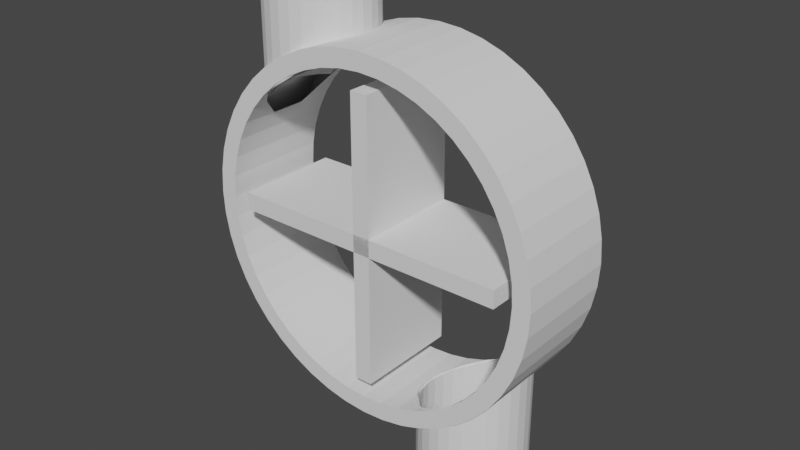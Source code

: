 # Source: mill.blend  (saved by Blender 2.83.18; exported with 4.5.12 LTS)
import bpy
from mathutils import Matrix  # noqa: F401  (used for matrix-valued properties, if any)

bpy.ops.wm.read_factory_settings(use_empty=True)
scene = bpy.context.scene
scene.name = 'Scene'

# ---- collections
col_collection = bpy.data.collections.new('Collection'); scene.collection.children.link(col_collection)

# ---- world
world_world = bpy.data.worlds.new('World'); scene.world = world_world
world_world.use_nodes = True; world_world.node_tree.nodes.clear()
_N = world_world.node_tree.nodes; _L = world_world.node_tree.links
n0 = _N.new('ShaderNodeOutputWorld'); n0.name = 'World Output'; n0.location = (300, 300)
n1 = _N.new('ShaderNodeBackground'); n1.name = 'Background'; n1.location = (10, 300)
n1.inputs[0].default_value = (0.05088, 0.05088, 0.05088, 1.0)
_L.new(n1.outputs[0], n0.inputs[0])
n0.is_active_output = True
world_world.color = (0.05088, 0.05088, 0.05088)
world_world.use_sun_shadow = False
world_world.sun_shadow_jitter_overblur = 0.0

# ---- meshes
me_005 = bpy.data.meshes.new('실린더.005')
me_005.from_pydata([(0.0, 1.0, -1.0), (0.0, 1.0, 1.0), (0.1305, 0.9914, -1.0), (0.1305, 0.9914, 1.0), (0.2588, 0.9659, -1.0), (0.2588, 0.9659, 1.0), (0.3827, 0.9239, -1.0), (0.3827, 0.9239, 1.0), (0.5, 0.866, -1.0), (0.5, 0.866, 1.0), (0.6088, 0.7934, -1.0), (0.6088, 0.7934, 1.0), (0.7071, 0.7071, -1.0), (0.7071, 0.7071, 1.0), (0.7934, 0.6088, -1.0), (0.7934, 0.6088, 1.0), (0.866, 0.5, -1.0), (0.866, 0.5, 1.0), (0.9239, 0.3827, -1.0), (0.9239, 0.3827, 1.0), (0.9659, 0.2588, -1.0), (0.9659, 0.2588, 1.0), (0.9914, 0.1305, -1.0), (0.9914, 0.1305, 1.0), (1.0, 1.947e-07, -1.0), (1.0, 1.947e-07, 1.0), (0.9914, -0.1305, -1.0), (0.9914, -0.1305, 1.0), (0.9659, -0.2588, -1.0), (0.9659, -0.2588, 1.0), (0.9239, -0.3827, -1.0), (0.9239, -0.3827, 1.0), (0.866, -0.5, -1.0), (0.866, -0.5, 1.0), (0.7934, -0.6088, -1.0), (0.7934, -0.6088, 1.0), (0.7071, -0.7071, -1.0), (0.7071, -0.7071, 1.0), (0.6088, -0.7934, -1.0), (0.6088, -0.7934, 1.0), (0.5, -0.866, -1.0), (0.5, -0.866, 1.0), (0.3827, -0.9239, -1.0), (0.3827, -0.9239, 1.0), (0.2588, -0.9659, -1.0), (0.2588, -0.9659, 1.0), (0.1305, -0.9914, -1.0), (0.1305, -0.9914, 1.0), (3.894e-07, -1.0, -1.0), (3.894e-07, -1.0, 1.0), (-0.1305, -0.9914, -1.0), (-0.1305, -0.9914, 1.0), (-0.2588, -0.9659, -1.0), (-0.2588, -0.9659, 1.0), (-0.3827, -0.9239, -1.0), (-0.3827, -0.9239, 1.0), (-0.5, -0.866, -1.0), (-0.5, -0.866, 1.0), (-0.6088, -0.7934, -1.0), (-0.6088, -0.7934, 1.0), (-0.7071, -0.7071, -1.0), (-0.7071, -0.7071, 1.0), (-0.7934, -0.6088, -1.0), (-0.7934, -0.6088, 1.0), (-0.866, -0.5, -1.0), (-0.866, -0.5, 1.0), (-0.9239, -0.3827, -1.0), (-0.9239, -0.3827, 1.0), (-0.9659, -0.2588, -1.0), (-0.9659, -0.2588, 1.0), (-0.9914, -0.1305, -1.0), (-0.9914, -0.1305, 1.0), (-1.0, 4.888e-07, -1.0), (-1.0, 4.888e-07, 1.0), (-0.9914, 0.1305, -1.0), (-0.9914, 0.1305, 1.0), (-0.9659, 0.2588, -1.0), (-0.9659, 0.2588, 1.0), (-0.9239, 0.3827, -1.0), (-0.9239, 0.3827, 1.0), (-0.866, 0.5, -1.0), (-0.866, 0.5, 1.0), (-0.7934, 0.6088, -1.0), (-0.7934, 0.6088, 1.0), (-0.7071, 0.7071, -1.0), (-0.7071, 0.7071, 1.0), (-0.6088, 0.7934, -1.0), (-0.6088, 0.7934, 1.0), (-0.5, 0.866, -1.0), (-0.5, 0.866, 1.0), (-0.3827, 0.9239, -1.0), (-0.3827, 0.9239, 1.0), (-0.2588, 0.9659, -1.0), (-0.2588, 0.9659, 1.0), (-0.1305, 0.9914, -1.0), (-0.1305, 0.9914, 1.0), (0.0, 0.9, -1.0), (0.0, 0.9, 1.0), (0.1175, 0.8923, -1.0), (0.1175, 0.8923, 1.0), (0.2329, 0.8693, -1.0), (0.2329, 0.8693, 1.0), (0.3444, 0.8315, -1.0), (0.3444, 0.8315, 1.0), (0.45, 0.7794, -1.0), (0.45, 0.7794, 1.0), (0.5479, 0.714, -1.0), (0.5479, 0.714, 1.0), (0.6364, 0.6364, -1.0), (0.6364, 0.6364, 1.0), (0.714, 0.5479, -1.0), (0.714, 0.5479, 1.0), (0.7794, 0.45, -1.0), (0.7794, 0.45, 1.0), (0.8315, 0.3444, -1.0), (0.8315, 0.3444, 1.0), (0.8693, 0.2329, -1.0), (0.8693, 0.2329, 1.0), (0.8923, 0.1175, -1.0), (0.8923, 0.1175, 1.0), (0.9, 1.947e-07, -1.0), (0.9, 1.947e-07, 1.0), (0.8923, -0.1175, -1.0), (0.8923, -0.1175, 1.0), (0.8693, -0.2329, -1.0), (0.8693, -0.2329, 1.0), (0.8315, -0.3444, -1.0), (0.8315, -0.3444, 1.0), (0.7794, -0.45, -1.0), (0.7794, -0.45, 1.0), (0.714, -0.5479, -1.0), (0.714, -0.5479, 1.0), (0.6364, -0.6364, -1.0), (0.6364, -0.6364, 1.0), (0.5479, -0.714, -1.0), (0.5479, -0.714, 1.0), (0.45, -0.7794, -1.0), (0.45, -0.7794, 1.0), (0.3444, -0.8315, -1.0), (0.3444, -0.8315, 1.0), (0.2329, -0.8693, -1.0), (0.2329, -0.8693, 1.0), (0.1175, -0.8923, -1.0), (0.1175, -0.8923, 1.0), (3.894e-07, -0.9, -1.0), (3.894e-07, -0.9, 1.0), (-0.1175, -0.8923, -1.0), (-0.1175, -0.8923, 1.0), (-0.2329, -0.8693, -1.0), (-0.2329, -0.8693, 1.0), (-0.3444, -0.8315, -1.0), (-0.3444, -0.8315, 1.0), (-0.45, -0.7794, -1.0), (-0.45, -0.7794, 1.0), (-0.5479, -0.714, -1.0), (-0.5479, -0.714, 1.0), (-0.6364, -0.6364, -1.0), (-0.6364, -0.6364, 1.0), (-0.714, -0.5479, -1.0), (-0.714, -0.5479, 1.0), (-0.7794, -0.45, -1.0), (-0.7794, -0.45, 1.0), (-0.8315, -0.3444, -1.0), (-0.8315, -0.3444, 1.0), (-0.8693, -0.2329, -1.0), (-0.8693, -0.2329, 1.0), (-0.8923, -0.1175, -1.0), (-0.8923, -0.1175, 1.0), (-0.9, 4.888e-07, -1.0), (-0.9, 4.888e-07, 1.0), (-0.8923, 0.1175, -1.0), (-0.8923, 0.1175, 1.0), (-0.8693, 0.2329, -1.0), (-0.8693, 0.2329, 1.0), (-0.8315, 0.3444, -1.0), (-0.8315, 0.3444, 1.0), (-0.7794, 0.45, -1.0), (-0.7794, 0.45, 1.0), (-0.714, 0.5479, -1.0), (-0.714, 0.5479, 1.0), (-0.6364, 0.6364, -1.0), (-0.6364, 0.6364, 1.0), (-0.5479, 0.714, -1.0), (-0.5479, 0.714, 1.0), (-0.45, 0.7794, -1.0), (-0.45, 0.7794, 1.0), (-0.3444, 0.8315, -1.0), (-0.3444, 0.8315, 1.0), (-0.2329, 0.8693, -1.0), (-0.2329, 0.8693, 1.0), (-0.1175, 0.8923, -1.0), (-0.1175, 0.8923, 1.0), (0.3208, 0.9449, -1.0), (0.3208, 0.9449, 1.0), (0.2887, 0.8504, -1.0), (0.2887, 0.8504, 1.0), (0.0, 1.0, 0.0), (0.1305, 0.9914, 0.0), (0.2588, 0.9659, 0.0), (0.3827, 0.9239, 0.0), (0.5, 0.866, 0.0), (0.6088, 0.7934, 0.0), (0.7071, 0.7071, 0.0), (0.7934, 0.6088, 0.0), (0.866, 0.5, 0.0), (0.9239, 0.3827, 0.0), (0.9659, 0.2588, 0.0), (0.9914, 0.1305, 0.0), (1.0, 1.947e-07, 0.0), (0.9914, -0.1305, 0.0), (0.9659, -0.2588, 0.0), (0.9239, -0.3827, 0.0), (0.866, -0.5, 0.0), (0.7934, -0.6088, 0.0), (0.2329, -0.8693, 0.4435), (0.3444, -0.8315, -0.8382), (0.3444, -0.8315, 0.8406), (0.5479, -0.714, -0.9399), (0.45, -0.7794, -0.9441), (0.1305, -0.9914, 0.0), (3.894e-07, -1.0, 0.0), (-0.1305, -0.9914, 0.0), (-0.2588, -0.9659, 0.0), (-0.3827, -0.9239, 0.0), (-0.5, -0.866, 0.0), (-0.6088, -0.7934, 0.0), (-0.7071, -0.7071, 0.0), (-0.7934, -0.6088, 0.0), (-0.866, -0.5, 0.0), (-0.9239, -0.3827, 0.0), (-0.9659, -0.2588, 0.0), (-0.9914, -0.1305, 0.0), (-1.0, 4.888e-07, 0.0), (-0.9914, 0.1305, 0.0), (-0.9659, 0.2588, 0.0), (-0.9239, 0.3827, 0.0), (-0.866, 0.5, 0.0), (-0.7934, 0.6088, 0.0), (-0.6364, 0.6364, 0.8848), (-0.714, 0.5479, -0.6925), (-0.714, 0.5479, 0.6667), (-0.7794, 0.45, -0.3528), (-0.7794, 0.45, 0.3215), (-0.1305, 0.9914, 0.0), (0.3208, 0.9449, 0.0), (-0.2075, 0.9761, 0.0), (-0.3827, 0.9239, 0.8812), (-0.3827, 0.9239, -0.8978), (-0.6088, 0.7934, -0.8808), (-0.7934, 0.6088, -0.2264), (-0.2588, 0.9659, 0.5774), (-0.7934, 0.6088, 0.2238), (-0.7071, 0.7071, 0.6959), (-0.7071, 0.7071, -0.7276), (-0.2588, 0.9659, -0.5503), (-0.6088, 0.7934, 0.9108), (-0.4852, 0.8733, -1.0), (-0.6364, 0.6364, -0.8713), (-0.5479, 0.714, 0.9563), (-0.5479, 0.714, -0.9545), (-0.45, 0.7794, 0.9567), (-0.45, 0.7794, -0.9676), (-0.3444, 0.8315, 0.8406), (-0.3444, 0.8315, -0.8561), (-0.2329, 0.8693, 0.4255), (-0.2329, 0.8693, -0.4177), (-0.2008, 0.8757, -0.004513), (-0.6989, 0.5651, 0.7473), (-0.7353, 0.6749, 1.0), (-0.7934, 0.6088, 0.1727), (-0.7934, 0.6088, -0.3641), (-0.6688, 0.5995, 0.8135), (-0.7875, 0.6154, 0.2557), (0.7934, -0.6088, -0.1947), (0.6088, -0.7934, 0.919), (0.6088, -0.7934, -0.9273), (0.7071, -0.7071, -0.6991), (0.7071, -0.7071, 0.6755), (0.3827, -0.9239, -0.9083), (0.3827, -0.9239, 0.9085), (0.2588, -0.9659, -0.5822), (0.2059, -0.9764, 0.0), (0.7934, -0.6088, 0.1988), (0.2588, -0.9659, 0.5653), (0.2329, -0.8693, -0.4364), (0.7794, -0.45, 0.3423), (0.7794, -0.45, -0.3367), (0.714, -0.5479, -0.6983), (0.6364, -0.6364, 0.8695), (0.6364, -0.6364, -0.863), (0.7083, -0.7057, 0.6687), (0.7308, -0.6801, 0.5447), (0.805, -0.3981, 0.002461), (0.7106, -0.7032, 0.6642), (0.7106, -0.7032, 0.6621), (0.207, -0.8745, 0.001256), (0.714, -0.5479, 0.6271), (0.6665, -0.6021, 0.8186)], [], [(196, 1, 3, 197), (197, 3, 5, 198), (244, 193, 7, 199), (199, 7, 9, 200), (200, 9, 11, 201), (201, 11, 13, 202), (202, 13, 15, 203), (203, 15, 17, 204), (204, 17, 19, 205), (205, 19, 21, 206), (206, 21, 23, 207), (207, 23, 25, 208), (208, 25, 27, 209), (209, 27, 29, 210), (210, 29, 31, 211), (211, 31, 33, 212), (212, 33, 35, 282, 213), (294, 293, 290), (291, 293, 294, 290), (35, 293, 291, 282), (219, 47, 49, 220), (220, 49, 51, 221), (221, 51, 53, 222), (222, 53, 55, 223), (223, 55, 57, 224), (224, 57, 59, 225), (225, 59, 61, 226), (226, 61, 63, 227), (227, 63, 65, 228), (228, 65, 67, 229), (229, 67, 69, 230), (230, 69, 71, 231), (231, 71, 73, 232), (232, 73, 75, 233), (233, 75, 77, 234), (234, 77, 79, 235), (235, 79, 81, 236), (236, 81, 83, 251, 269, 237), (260, 262, 185), (242, 240, 179, 177), (258, 260, 185), (268, 272, 251, 83), (243, 95, 1, 196), (96, 98, 99, 97), (98, 100, 101, 99), (194, 102, 103, 195), (102, 104, 105, 103), (104, 106, 107, 105), (106, 108, 109, 107), (108, 110, 111, 109), (110, 112, 113, 111), (112, 114, 115, 113), (114, 116, 117, 115), (116, 118, 119, 117), (118, 120, 121, 119), (120, 122, 123, 121), (122, 124, 125, 123), (124, 126, 127, 125), (126, 128, 286, 292, 285, 129, 127), (128, 130, 287, 286), (130, 132, 289, 287), (132, 134, 217, 289), (134, 136, 218, 217), (136, 138, 215, 218), (138, 140, 284, 215), (140, 142, 143, 141, 214, 295, 284), (142, 144, 145, 143), (144, 146, 147, 145), (146, 148, 149, 147), (148, 150, 151, 149), (150, 152, 153, 151), (152, 154, 155, 153), (154, 156, 157, 155), (156, 158, 159, 157), (158, 160, 161, 159), (160, 162, 163, 161), (162, 164, 165, 163), (164, 166, 167, 165), (166, 168, 169, 167), (168, 170, 171, 169), (170, 172, 173, 171), (172, 174, 175, 173), (174, 176, 241, 242, 177, 175), (176, 178, 239, 241), (178, 180, 257, 239), (180, 182, 257), (182, 184, 261, 259), (184, 186, 263), (186, 188, 265, 263), (188, 190, 191, 189, 264, 266, 265), (190, 96, 97, 191), (0, 2, 98, 96), (3, 1, 97, 99), (2, 4, 100, 98), (5, 3, 99, 101), (192, 6, 102, 194), (193, 5, 101, 195), (6, 8, 104, 102), (9, 7, 103, 105), (8, 10, 106, 104), (11, 9, 105, 107), (10, 12, 108, 106), (13, 11, 107, 109), (12, 14, 110, 108), (15, 13, 109, 111), (14, 16, 112, 110), (17, 15, 111, 113), (16, 18, 114, 112), (19, 17, 113, 115), (18, 20, 116, 114), (21, 19, 115, 117), (20, 22, 118, 116), (23, 21, 117, 119), (22, 24, 120, 118), (25, 23, 119, 121), (24, 26, 122, 120), (27, 25, 121, 123), (26, 28, 124, 122), (29, 27, 123, 125), (28, 30, 126, 124), (31, 29, 125, 127), (30, 32, 128, 126), (33, 31, 127, 129), (32, 34, 130, 128), (35, 33, 129, 131), (34, 36, 132, 130), (37, 35, 131, 133), (36, 38, 134, 132), (39, 37, 133, 135), (38, 40, 136, 134), (41, 39, 135, 137), (40, 42, 138, 136), (43, 41, 137, 139), (42, 44, 140, 138), (45, 43, 139, 141), (44, 46, 142, 140), (47, 45, 141, 143), (46, 48, 144, 142), (49, 47, 143, 145), (48, 50, 146, 144), (51, 49, 145, 147), (50, 52, 148, 146), (53, 51, 147, 149), (52, 54, 150, 148), (55, 53, 149, 151), (54, 56, 152, 150), (57, 55, 151, 153), (56, 58, 154, 152), (59, 57, 153, 155), (58, 60, 156, 154), (61, 59, 155, 157), (60, 62, 158, 156), (63, 61, 157, 159), (62, 64, 160, 158), (65, 63, 159, 161), (64, 66, 162, 160), (67, 65, 161, 163), (66, 68, 164, 162), (69, 67, 163, 165), (68, 70, 166, 164), (71, 69, 165, 167), (70, 72, 168, 166), (73, 71, 167, 169), (72, 74, 170, 168), (75, 73, 169, 171), (74, 76, 172, 170), (77, 75, 171, 173), (76, 78, 174, 172), (79, 77, 173, 175), (78, 80, 176, 174), (81, 79, 175, 177), (80, 82, 178, 176), (83, 81, 177, 179), (82, 84, 180, 178), (85, 268, 83, 179, 181), (84, 86, 182, 180), (87, 85, 181, 183), (86, 88, 184, 182), (89, 87, 183, 185), (88, 256, 90, 186, 184), (91, 89, 185, 187), (90, 92, 188, 186), (93, 91, 187, 189), (92, 94, 190, 188), (95, 93, 189, 191), (94, 0, 96, 190), (1, 95, 191, 97), (7, 193, 195, 103), (4, 192, 194, 100), (100, 194, 195, 101), (198, 5, 193, 244), (4, 198, 244, 192), (94, 243, 196, 0), (92, 254, 245, 243, 94), (90, 247, 254, 92), (185, 183, 258), (86, 248, 88), (84, 253, 248, 86), (82, 270, 249, 253, 84), (80, 236, 237, 249, 270, 82), (78, 235, 236, 80), (76, 234, 235, 78), (74, 233, 234, 76), (72, 232, 233, 74), (70, 231, 232, 72), (68, 230, 231, 70), (66, 229, 230, 68), (64, 228, 229, 66), (62, 227, 228, 64), (60, 226, 227, 62), (58, 225, 226, 60), (56, 224, 225, 58), (54, 223, 224, 56), (52, 222, 223, 54), (50, 221, 222, 52), (48, 220, 221, 50), (46, 219, 220, 48), (44, 280, 281, 219, 46), (42, 278, 280, 44), (40, 278, 42), (38, 275, 40), (36, 276, 275, 38), (34, 273, 276, 36), (32, 212, 213, 273, 34), (30, 211, 212, 32), (28, 210, 211, 30), (26, 209, 210, 28), (24, 208, 209, 26), (22, 207, 208, 24), (20, 206, 207, 22), (18, 205, 206, 20), (16, 204, 205, 18), (14, 203, 204, 16), (12, 202, 203, 14), (10, 201, 202, 12), (8, 200, 201, 10), (6, 199, 200, 8), (192, 244, 199, 6), (2, 197, 198, 4), (0, 196, 197, 2), (185, 262, 187), (89, 255, 87), (250, 246, 91, 93), (238, 258, 183, 181), (257, 182, 259), (262, 264, 189, 187), (255, 252, 85, 87), (246, 89, 91), (245, 250, 93, 95, 243), (256, 247, 90), (252, 272, 268, 85), (240, 267, 271, 238, 181, 179), (277, 290, 293, 35, 37), (41, 274, 39), (283, 279, 43, 45), (288, 135, 133), (285, 296, 131, 129), (216, 214, 141, 139), (274, 277, 37, 39), (279, 41, 43), (281, 283, 45, 47, 219), (296, 297, 288, 133, 131), (137, 216, 139)])
_uv = me_005.uv_layers.new(name='UV 맵')
_uv.uv.foreach_set('vector', [1.0, 0.5, 1.0, 1.0, 0.9792, 1.0, 0.9792, 0.5, 0.9792, 0.5, 0.9792, 1.0, 0.9583, 1.0, 0.9583, 0.5, 0.9479, 0.5, 0.9479, 1.0, 0.9375, 1.0, 0.9375, 0.5, 0.9375, 0.5, 0.9375, 1.0, 0.9167, 1.0, 0.9167, 0.5, 0.9167, 0.5, 0.9167, 1.0, 0.8958, 1.0, 0.8958, 0.5, 0.8958, 0.5, 0.8958, 1.0, 0.875, 1.0, 0.875, 0.5, 0.875, 0.5, 0.875, 1.0, 0.8542, 1.0, 0.8542, 0.5, 0.8542, 0.5, 0.8542, 1.0, 0.8333, 1.0, 0.8333, 0.5, 0.8333, 0.5, 0.8333, 1.0, 0.8125, 1.0, 0.8125, 0.5, 0.8125, 0.5, 0.8125, 1.0, 0.7917, 1.0, 0.7917, 0.5, 0.7917, 0.5, 0.7917, 1.0, 0.7708, 1.0, 0.7708, 0.5, 0.7708, 0.5, 0.7708, 1.0, 0.75, 1.0, 0.75, 0.5, 0.75, 0.5, 0.75, 1.0, 0.7292, 1.0, 0.7292, 0.5, 0.7292, 0.5, 0.7292, 1.0, 0.7083, 1.0, 0.7083, 0.5, 0.7083, 0.5, 0.7083, 1.0, 0.6875, 1.0, 0.6875, 0.5, 0.6875, 0.5, 0.6875, 1.0, 0.6667, 1.0, 0.6667, 0.5, 0.6667, 0.5, 0.6667, 1.0, 0.6458, 1.0, 0.6458, 0.5994, 0.6458, 0.5, 0.6258, 0.831, 0.6258, 0.8321, 0.6253, 0.8344, 0.6307, 0.7724, 0.6258, 0.8321, 0.6258, 0.831, 0.6253, 0.8344, 0.6458, 1.0, 0.6258, 0.8321, 0.6307, 0.7724, 0.6458, 0.5994, 0.5208, 0.5, 0.5208, 1.0, 0.5, 1.0, 0.5, 0.5, 0.5, 0.5, 0.5, 1.0, 0.4792, 1.0, 0.4792, 0.5, 0.4792, 0.5, 0.4792, 1.0, 0.4583, 1.0, 0.4583, 0.5, 0.4583, 0.5, 0.4583, 1.0, 0.4375, 1.0, 0.4375, 0.5, 0.4375, 0.5, 0.4375, 1.0, 0.4167, 1.0, 0.4167, 0.5, 0.4167, 0.5, 0.4167, 1.0, 0.3958, 1.0, 0.3958, 0.5, 0.3958, 0.5, 0.3958, 1.0, 0.375, 1.0, 0.375, 0.5, 0.375, 0.5, 0.375, 1.0, 0.3542, 1.0, 0.3542, 0.5, 0.3542, 0.5, 0.3542, 1.0, 0.3333, 1.0, 0.3333, 0.5, 0.3333, 0.5, 0.3333, 1.0, 0.3125, 1.0, 0.3125, 0.5, 0.3125, 0.5, 0.3125, 1.0, 0.2917, 1.0, 0.2917, 0.5, 0.2917, 0.5, 0.2917, 1.0, 0.2708, 1.0, 0.2708, 0.5, 0.2708, 0.5, 0.2708, 1.0, 0.25, 1.0, 0.25, 0.5, 0.25, 0.5, 0.25, 1.0, 0.2292, 1.0, 0.2292, 0.5, 0.2292, 0.5, 0.2292, 1.0, 0.2083, 1.0, 0.2083, 0.5, 0.2083, 0.5, 0.2083, 1.0, 0.1875, 1.0, 0.1875, 0.5, 0.1875, 0.5, 0.1875, 1.0, 0.1667, 1.0, 0.1667, 0.5, 0.1667, 0.5, 0.1667, 1.0, 0.1458, 1.0, 0.1458, 0.6119, 0.1458, 0.5864, 0.1458, 0.5, 0.08333, 0.9783, 0.0625, 0.9203, 0.08333, 1.0, 0.1667, 0.6607, 0.1458, 0.8334, 0.1458, 1.0, 0.1667, 1.0, 0.1042, 0.9782, 0.08333, 0.9783, 0.08333, 1.0, 0.1318, 1.0, 0.1444, 0.6279, 0.1458, 0.6119, 0.1458, 1.0, 0.02083, 0.5, 0.02083, 1.0, 3.763e-07, 1.0, 3.763e-07, 0.5, 1.0, 0.0, 0.9792, 0.0, 0.9792, 1.0, 1.0, 1.0, 0.9792, 0.0, 0.9583, 0.0, 0.9583, 1.0, 0.9792, 1.0, 0.9479, 0.0, 0.9375, 0.0, 0.9375, 1.0, 0.9479, 1.0, 0.9375, 0.0, 0.9167, 0.0, 0.9167, 1.0, 0.9375, 1.0, 0.9167, 0.0, 0.8958, 0.0, 0.8958, 1.0, 0.9167, 1.0, 0.8958, 0.0, 0.875, 0.0, 0.875, 1.0, 0.8958, 1.0, 0.875, 0.0, 0.8542, 0.0, 0.8542, 1.0, 0.875, 1.0, 0.8542, 0.0, 0.8333, 0.0, 0.8333, 1.0, 0.8542, 1.0, 0.8333, 0.0, 0.8125, 0.0, 0.8125, 1.0, 0.8333, 1.0, 0.8125, 0.0, 0.7917, 0.0, 0.7917, 1.0, 0.8125, 1.0, 0.7917, 0.0, 0.7708, 0.0, 0.7708, 1.0, 0.7917, 1.0, 0.7708, 0.0, 0.75, 0.0, 0.75, 1.0, 0.7708, 1.0, 0.75, 0.0, 0.7292, 0.0, 0.7292, 1.0, 0.75, 1.0, 0.7292, 0.0, 0.7083, 0.0, 0.7083, 1.0, 0.7292, 1.0, 0.7083, 0.0, 0.6875, 0.0, 0.6875, 1.0, 0.7083, 1.0, 0.6875, 0.0, 0.6667, 0.0, 0.6667, 0.3317, 0.6769, 0.5012, 0.6667, 0.6711, 0.6667, 1.0, 0.6875, 1.0, 0.6667, 0.0, 0.6458, 0.0, 0.6458, 0.1509, 0.6667, 0.3317, 0.6458, 0.0, 0.625, 0.0, 0.625, 0.06849, 0.6458, 0.1509, 0.625, 0.0, 0.6042, 0.0, 0.6042, 0.03003, 0.625, 0.06849, 0.6042, 0.0, 0.5833, 0.0, 0.5833, 0.02794, 0.6042, 0.03003, 0.5833, 0.0, 0.5625, 0.0, 0.5625, 0.08092, 0.5833, 0.02794, 0.5625, 0.0, 0.5417, 0.0, 0.5417, 0.2818, 0.5625, 0.08092, 0.5417, 0.0, 0.5208, 0.0, 0.5208, 1.0, 0.5417, 1.0, 0.5417, 0.7218, 0.537, 0.5006, 0.5417, 0.2818, 0.5208, 0.0, 0.5, 0.0, 0.5, 1.0, 0.5208, 1.0, 0.5, 0.0, 0.4792, 0.0, 0.4792, 1.0, 0.5, 1.0, 0.4792, 0.0, 0.4583, 0.0, 0.4583, 1.0, 0.4792, 1.0, 0.4583, 0.0, 0.4375, 0.0, 0.4375, 1.0, 0.4583, 1.0, 0.4375, 0.0, 0.4167, 0.0, 0.4167, 1.0, 0.4375, 1.0, 0.4167, 0.0, 0.3958, 0.0, 0.3958, 1.0, 0.4167, 1.0, 0.3958, 0.0, 0.375, 0.0, 0.375, 1.0, 0.3958, 1.0, 0.375, 0.0, 0.3542, 0.0, 0.3542, 1.0, 0.375, 1.0, 0.3542, 0.0, 0.3333, 0.0, 0.3333, 1.0, 0.3542, 1.0, 0.3333, 0.0, 0.3125, 0.0, 0.3125, 1.0, 0.3333, 1.0, 0.3125, 0.0, 0.2917, 0.0, 0.2917, 1.0, 0.3125, 1.0, 0.2917, 0.0, 0.2708, 0.0, 0.2708, 1.0, 0.2917, 1.0, 0.2708, 0.0, 0.25, 0.0, 0.25, 1.0, 0.2708, 1.0, 0.25, 0.0, 0.2292, 0.0, 0.2292, 1.0, 0.25, 1.0, 0.2292, 0.0, 0.2083, 0.0, 0.2083, 1.0, 0.2292, 1.0, 0.2083, 0.0, 0.1875, 0.0, 0.1875, 1.0, 0.2083, 1.0, 0.1875, 0.0, 0.1667, 0.0, 0.1667, 0.3236, 0.1667, 0.6607, 0.1667, 1.0, 0.1875, 1.0, 0.1667, 0.0, 0.1458, 0.0, 0.1458, 0.1537, 0.1667, 0.3236, 0.1458, 0.0, 0.125, 0.0, 0.125, 0.06437, 0.1458, 0.1537, 0.125, 0.0, 0.1042, 0.0, 0.125, 0.06437, 0.1042, 0.0, 0.08333, 0.0, 0.08333, 0.01622, 0.1042, 0.02277, 0.08333, 0.0, 0.0625, 0.0, 0.0625, 0.07195, 0.0625, 0.0, 0.04167, 0.0, 0.04167, 0.2912, 0.0625, 0.07195, 0.04167, 0.0, 0.02083, 0.0, 0.02083, 1.0, 0.04167, 1.0, 0.04167, 0.7127, 0.03587, 0.4977, 0.04167, 0.2912, 0.02083, 0.0, 3.763e-07, 0.0, 3.763e-07, 1.0, 0.02083, 1.0, 1.0, 0.0, 0.9792, 0.0, 0.9792, 0.0, 1.0, 0.0, 0.9792, 1.0, 1.0, 1.0, 1.0, 1.0, 0.9792, 1.0, 0.9792, 0.0, 0.9583, 0.0, 0.9583, 0.0, 0.9792, 0.0, 0.9583, 1.0, 0.9792, 1.0, 0.9792, 1.0, 0.9583, 1.0, 0.9479, 0.0, 0.9375, 0.0, 0.9375, 0.0, 0.9479, 0.0, 0.9479, 1.0, 0.9583, 1.0, 0.9583, 1.0, 0.9479, 1.0, 0.9375, 0.0, 0.9167, 0.0, 0.9167, 0.0, 0.9375, 0.0, 0.9167, 1.0, 0.9375, 1.0, 0.9375, 1.0, 0.9167, 1.0, 0.9167, 0.0, 0.8958, 0.0, 0.8958, 0.0, 0.9167, 0.0, 0.8958, 1.0, 0.9167, 1.0, 0.9167, 1.0, 0.8958, 1.0, 0.8958, 0.0, 0.875, 0.0, 0.875, 0.0, 0.8958, 0.0, 0.875, 1.0, 0.8958, 1.0, 0.8958, 1.0, 0.875, 1.0, 0.875, 0.0, 0.8542, 0.0, 0.8542, 0.0, 0.875, 0.0, 0.8542, 1.0, 0.875, 1.0, 0.875, 1.0, 0.8542, 1.0, 0.8542, 0.0, 0.8333, 0.0, 0.8333, 0.0, 0.8542, 0.0, 0.8333, 1.0, 0.8542, 1.0, 0.8542, 1.0, 0.8333, 1.0, 0.8333, 0.0, 0.8125, 0.0, 0.8125, 0.0, 0.8333, 0.0, 0.8125, 1.0, 0.8333, 1.0, 0.8333, 1.0, 0.8125, 1.0, 0.8125, 0.0, 0.7917, 0.0, 0.7917, 0.0, 0.8125, 0.0, 0.7917, 1.0, 0.8125, 1.0, 0.8125, 1.0, 0.7917, 1.0, 0.7917, 0.0, 0.7708, 0.0, 0.7708, 0.0, 0.7917, 0.0, 0.7708, 1.0, 0.7917, 1.0, 0.7917, 1.0, 0.7708, 1.0, 0.7708, 0.0, 0.75, 0.0, 0.75, 0.0, 0.7708, 0.0, 0.75, 1.0, 0.7708, 1.0, 0.7708, 1.0, 0.75, 1.0, 0.75, 0.0, 0.7292, 0.0, 0.7292, 0.0, 0.75, 0.0, 0.7292, 1.0, 0.75, 1.0, 0.75, 1.0, 0.7292, 1.0, 0.7292, 0.0, 0.7083, 0.0, 0.7083, 0.0, 0.7292, 0.0, 0.7083, 1.0, 0.7292, 1.0, 0.7292, 1.0, 0.7083, 1.0, 0.7083, 0.0, 0.6875, 0.0, 0.6875, 0.0, 0.7083, 0.0, 0.6875, 1.0, 0.7083, 1.0, 0.7083, 1.0, 0.6875, 1.0, 0.6875, 0.0, 0.6667, 0.0, 0.6667, 0.0, 0.6875, 0.0, 0.6667, 1.0, 0.6875, 1.0, 0.6875, 1.0, 0.6667, 1.0, 0.6667, 0.0, 0.6458, 0.0, 0.6458, 0.0, 0.6667, 0.0, 0.6458, 1.0, 0.6667, 1.0, 0.6667, 1.0, 0.6458, 1.0, 0.6458, 0.0, 0.625, 0.0, 0.625, 0.0, 0.6458, 0.0, 0.625, 1.0, 0.6458, 1.0, 0.6458, 1.0, 0.625, 1.0, 0.625, 0.0, 0.6042, 0.0, 0.6042, 0.0, 0.625, 0.0, 0.6042, 1.0, 0.625, 1.0, 0.625, 1.0, 0.6042, 1.0, 0.6042, 0.0, 0.5833, 0.0, 0.5833, 0.0, 0.6042, 0.0, 0.5833, 1.0, 0.6042, 1.0, 0.6042, 1.0, 0.5833, 1.0, 0.5833, 0.0, 0.5625, 0.0, 0.5625, 0.0, 0.5833, 0.0, 0.5625, 1.0, 0.5833, 1.0, 0.5833, 1.0, 0.5625, 1.0, 0.5625, 0.0, 0.5417, 0.0, 0.5417, 0.0, 0.5625, 0.0, 0.5417, 1.0, 0.5625, 1.0, 0.5625, 1.0, 0.5417, 1.0, 0.5417, 0.0, 0.5208, 0.0, 0.5208, 0.0, 0.5417, 0.0, 0.5208, 1.0, 0.5417, 1.0, 0.5417, 1.0, 0.5208, 1.0, 0.5208, 0.0, 0.5, 0.0, 0.5, 0.0, 0.5208, 0.0, 0.5, 1.0, 0.5208, 1.0, 0.5208, 1.0, 0.5, 1.0, 0.5, 0.0, 0.4792, 0.0, 0.4792, 0.0, 0.5, 0.0, 0.4792, 1.0, 0.5, 1.0, 0.5, 1.0, 0.4792, 1.0, 0.4792, 0.0, 0.4583, 0.0, 0.4583, 0.0, 0.4792, 0.0, 0.4583, 1.0, 0.4792, 1.0, 0.4792, 1.0, 0.4583, 1.0, 0.4583, 0.0, 0.4375, 0.0, 0.4375, 0.0, 0.4583, 0.0, 0.4375, 1.0, 0.4583, 1.0, 0.4583, 1.0, 0.4375, 1.0, 0.4375, 0.0, 0.4167, 0.0, 0.4167, 0.0, 0.4375, 0.0, 0.4167, 1.0, 0.4375, 1.0, 0.4375, 1.0, 0.4167, 1.0, 0.4167, 0.0, 0.3958, 0.0, 0.3958, 0.0, 0.4167, 0.0, 0.3958, 1.0, 0.4167, 1.0, 0.4167, 1.0, 0.3958, 1.0, 0.3958, 0.0, 0.375, 0.0, 0.375, 0.0, 0.3958, 0.0, 0.375, 1.0, 0.3958, 1.0, 0.3958, 1.0, 0.375, 1.0, 0.375, 0.0, 0.3542, 0.0, 0.3542, 0.0, 0.375, 0.0, 0.3542, 1.0, 0.375, 1.0, 0.375, 1.0, 0.3542, 1.0, 0.3542, 0.0, 0.3333, 0.0, 0.3333, 0.0, 0.3542, 0.0, 0.3333, 1.0, 0.3542, 1.0, 0.3542, 1.0, 0.3333, 1.0, 0.3333, 0.0, 0.3125, 0.0, 0.3125, 0.0, 0.3333, 0.0, 0.3125, 1.0, 0.3333, 1.0, 0.3333, 1.0, 0.3125, 1.0, 0.3125, 0.0, 0.2917, 0.0, 0.2917, 0.0, 0.3125, 0.0, 0.2917, 1.0, 0.3125, 1.0, 0.3125, 1.0, 0.2917, 1.0, 0.2917, 0.0, 0.2708, 0.0, 0.2708, 0.0, 0.2917, 0.0, 0.2708, 1.0, 0.2917, 1.0, 0.2917, 1.0, 0.2708, 1.0, 0.2708, 0.0, 0.25, 0.0, 0.25, 0.0, 0.2708, 0.0, 0.25, 1.0, 0.2708, 1.0, 0.2708, 1.0, 0.25, 1.0, 0.25, 0.0, 0.2292, 0.0, 0.2292, 0.0, 0.25, 0.0, 0.2292, 1.0, 0.25, 1.0, 0.25, 1.0, 0.2292, 1.0, 0.2292, 0.0, 0.2083, 0.0, 0.2083, 0.0, 0.2292, 0.0, 0.2083, 1.0, 0.2292, 1.0, 0.2292, 1.0, 0.2083, 1.0, 0.2083, 0.0, 0.1875, 0.0, 0.1875, 0.0, 0.2083, 0.0, 0.1875, 1.0, 0.2083, 1.0, 0.2083, 1.0, 0.1875, 1.0, 0.1875, 0.0, 0.1667, 0.0, 0.1667, 0.0, 0.1875, 0.0, 0.1667, 1.0, 0.1875, 1.0, 0.1875, 1.0, 0.1667, 1.0, 0.1667, 0.0, 0.1458, 0.0, 0.1458, 0.0, 0.1667, 0.0, 0.1458, 1.0, 0.1667, 1.0, 0.1667, 1.0, 0.1458, 1.0, 0.1458, 0.0, 0.125, 0.0, 0.125, 0.0, 0.1458, 0.0, 0.125, 1.0, 0.1318, 1.0, 0.1458, 1.0, 0.1458, 1.0, 0.125, 1.0, 0.125, 0.0, 0.1042, 0.0, 0.1042, 0.0, 0.125, 0.0, 0.1042, 1.0, 0.125, 1.0, 0.125, 1.0, 0.1042, 1.0, 0.1042, 0.0, 0.08333, 0.0, 0.08333, 0.0, 0.1042, 0.0, 0.08333, 1.0, 0.1042, 1.0, 0.1042, 1.0, 0.08333, 1.0, 0.08333, 0.0, 0.0807, 0.0, 0.0625, 0.0, 0.0625, 0.0, 0.08333, 0.0, 0.0625, 1.0, 0.08333, 1.0, 0.08333, 1.0, 0.0625, 1.0, 0.0625, 0.0, 0.04167, 0.0, 0.04167, 0.0, 0.0625, 0.0, 0.04167, 1.0, 0.0625, 1.0, 0.0625, 1.0, 0.04167, 1.0, 0.04167, 0.0, 0.02083, 0.0, 0.02083, 0.0, 0.04167, 0.0, 0.02083, 1.0, 0.04167, 1.0, 0.04167, 1.0, 0.02083, 1.0, 0.02083, 0.0, 3.763e-07, 0.0, 3.763e-07, 0.0, 0.02083, 0.0, 3.763e-07, 1.0, 0.02083, 1.0, 0.02083, 1.0, 3.763e-07, 1.0, 0.9375, 1.0, 0.9479, 1.0, 0.9479, 1.0, 0.9375, 1.0, 0.9583, 0.0, 0.9479, 0.0, 0.9479, 0.0, 0.9583, 0.0, 0.9583, 0.0, 0.9479, 0.0, 0.9479, 1.0, 0.9583, 1.0, 0.9583, 0.5, 0.9583, 1.0, 0.9479, 1.0, 0.9479, 0.5, 0.9583, 0.0, 0.9583, 0.5, 0.9479, 0.5, 0.9479, 0.0, 0.02083, 0.0, 0.02083, 0.5, 3.763e-07, 0.5, 3.763e-07, 0.0, 0.04167, 0.0, 0.04167, 0.2248, 0.03334, 0.5, 0.02083, 0.5, 0.02083, 0.0, 0.0625, 0.0, 0.0625, 0.05112, 0.04167, 0.2248, 0.04167, 0.0, 0.08333, 1.0, 0.1042, 1.0, 0.1042, 0.9782, 0.1042, 0.0, 0.1042, 0.05961, 0.08333, 0.0, 0.125, 0.0, 0.125, 0.1362, 0.1042, 0.05961, 0.1042, 0.0, 0.1458, 0.0, 0.1458, 0.318, 0.1458, 0.3868, 0.125, 0.1362, 0.125, 0.0, 0.1667, 0.0, 0.1667, 0.5, 0.1458, 0.5, 0.1458, 0.3868, 0.1458, 0.318, 0.1458, 0.0, 0.1875, 0.0, 0.1875, 0.5, 0.1667, 0.5, 0.1667, 0.0, 0.2083, 0.0, 0.2083, 0.5, 0.1875, 0.5, 0.1875, 0.0, 0.2292, 0.0, 0.2292, 0.5, 0.2083, 0.5, 0.2083, 0.0, 0.25, 0.0, 0.25, 0.5, 0.2292, 0.5, 0.2292, 0.0, 0.2708, 0.0, 0.2708, 0.5, 0.25, 0.5, 0.25, 0.0, 0.2917, 0.0, 0.2917, 0.5, 0.2708, 0.5, 0.2708, 0.0, 0.3125, 0.0, 0.3125, 0.5, 0.2917, 0.5, 0.2917, 0.0, 0.3333, 0.0, 0.3333, 0.5, 0.3125, 0.5, 0.3125, 0.0, 0.3542, 0.0, 0.3542, 0.5, 0.3333, 0.5, 0.3333, 0.0, 0.375, 0.0, 0.375, 0.5, 0.3542, 0.5, 0.3542, 0.0, 0.3958, 0.0, 0.3958, 0.5, 0.375, 0.5, 0.375, 0.0, 0.4167, 0.0, 0.4167, 0.5, 0.3958, 0.5, 0.3958, 0.0, 0.4375, 0.0, 0.4375, 0.5, 0.4167, 0.5, 0.4167, 0.0, 0.4583, 0.0, 0.4583, 0.5, 0.4375, 0.5, 0.4375, 0.0, 0.4792, 0.0, 0.4792, 0.5, 0.4583, 0.5, 0.4583, 0.0, 0.5, 0.0, 0.5, 0.5, 0.4792, 0.5, 0.4792, 0.0, 0.5208, 0.0, 0.5208, 0.5, 0.5, 0.5, 0.5, 0.0, 0.5417, 0.0, 0.5417, 0.2089, 0.5331, 0.5, 0.5208, 0.5, 0.5208, 0.0, 0.5625, 0.0, 0.5625, 0.04583, 0.5417, 0.2089, 0.5417, 0.0, 0.5833, 0.0, 0.5625, 0.04583, 0.5625, 0.0, 0.6042, 0.0, 0.6042, 0.03634, 0.5833, 0.0, 0.625, 0.0, 0.625, 0.1505, 0.6042, 0.03634, 0.6042, 0.0, 0.6458, 0.0, 0.6458, 0.4026, 0.625, 0.1505, 0.625, 0.0, 0.6667, 0.0, 0.6667, 0.5, 0.6458, 0.5, 0.6458, 0.4026, 0.6458, 0.0, 0.6875, 0.0, 0.6875, 0.5, 0.6667, 0.5, 0.6667, 0.0, 0.7083, 0.0, 0.7083, 0.5, 0.6875, 0.5, 0.6875, 0.0, 0.7292, 0.0, 0.7292, 0.5, 0.7083, 0.5, 0.7083, 0.0, 0.75, 0.0, 0.75, 0.5, 0.7292, 0.5, 0.7292, 0.0, 0.7708, 0.0, 0.7708, 0.5, 0.75, 0.5, 0.75, 0.0, 0.7917, 0.0, 0.7917, 0.5, 0.7708, 0.5, 0.7708, 0.0, 0.8125, 0.0, 0.8125, 0.5, 0.7917, 0.5, 0.7917, 0.0, 0.8333, 0.0, 0.8333, 0.5, 0.8125, 0.5, 0.8125, 0.0, 0.8542, 0.0, 0.8542, 0.5, 0.8333, 0.5, 0.8333, 0.0, 0.875, 0.0, 0.875, 0.5, 0.8542, 0.5, 0.8542, 0.0, 0.8958, 0.0, 0.8958, 0.5, 0.875, 0.5, 0.875, 0.0, 0.9167, 0.0, 0.9167, 0.5, 0.8958, 0.5, 0.8958, 0.0, 0.9375, 0.0, 0.9375, 0.5, 0.9167, 0.5, 0.9167, 0.0, 0.9479, 0.0, 0.9479, 0.5, 0.9375, 0.5, 0.9375, 0.0, 0.9792, 0.0, 0.9792, 0.5, 0.9583, 0.5, 0.9583, 0.0, 1.0, 0.0, 1.0, 0.5, 0.9792, 0.5, 0.9792, 0.0, 0.08333, 1.0, 0.0625, 0.9203, 0.0625, 1.0, 0.08333, 1.0, 0.1042, 0.9554, 0.1042, 1.0, 0.04167, 0.7887, 0.0625, 0.9406, 0.0625, 1.0, 0.04167, 1.0, 0.125, 0.9424, 0.1042, 0.9782, 0.1042, 1.0, 0.125, 1.0, 0.125, 0.06437, 0.1042, 0.0, 0.1042, 0.02277, 0.0625, 0.9203, 0.04167, 0.7127, 0.04167, 1.0, 0.0625, 1.0, 0.1042, 0.9554, 0.125, 0.8479, 0.125, 1.0, 0.1042, 1.0, 0.0625, 0.9406, 0.08333, 1.0, 0.0625, 1.0, 0.03334, 0.5, 0.04167, 0.7887, 0.04167, 1.0, 0.02083, 1.0, 0.02083, 0.5, 0.0807, 0.0, 0.0625, 0.05112, 0.0625, 0.0, 0.125, 0.8479, 0.1444, 0.6279, 0.1318, 1.0, 0.125, 1.0, 0.1458, 0.8334, 0.1418, 0.8736, 0.1337, 0.9068, 0.125, 0.9424, 0.125, 1.0, 0.1458, 1.0, 0.625, 0.8377, 0.6253, 0.8344, 0.6258, 0.8321, 0.6458, 1.0, 0.625, 1.0, 0.5833, 1.0, 0.6042, 0.9595, 0.6042, 1.0, 0.5417, 0.7826, 0.5625, 0.9542, 0.5625, 1.0, 0.5417, 1.0, 0.625, 0.9347, 0.6042, 1.0, 0.625, 1.0, 0.6667, 0.6711, 0.6458, 0.8136, 0.6458, 1.0, 0.6667, 1.0, 0.5625, 0.9203, 0.5417, 0.7218, 0.5417, 1.0, 0.5625, 1.0, 0.6042, 0.9595, 0.625, 0.8377, 0.625, 1.0, 0.6042, 1.0, 0.5625, 0.9542, 0.5833, 1.0, 0.5625, 1.0, 0.5331, 0.5, 0.5417, 0.7826, 0.5417, 1.0, 0.5208, 1.0, 0.5208, 0.5, 0.6458, 0.8136, 0.6331, 0.9093, 0.625, 0.9347, 0.625, 1.0, 0.6458, 1.0, 0.5833, 1.0, 0.5625, 0.9203, 0.5625, 1.0])
me_005.use_remesh_fix_poles = True
me_005.use_remesh_preserve_attributes = False
me_005.use_mirror_vertex_groups = False
me_005.update()
me_x = bpy.data.meshes.new('큐브')
me_x.from_pydata([(-1.0, -1.0, -1.0), (-1.0, -1.0, 1.0), (-1.0, 1.0, -1.0), (-1.0, 1.0, 1.0), (1.0, -1.0, -1.0), (1.0, -1.0, 1.0), (1.0, 1.0, -1.0), (1.0, 1.0, 1.0), (-0.9423, -0.9423, -0.9423), (-0.9423, -0.9423, 0.9423), (-0.9423, 0.9423, -0.9423), (-0.9423, 0.9423, 0.9423), (0.9423, -0.9423, -0.9423), (0.9423, -0.9423, 0.9423), (0.9423, 0.9423, -0.9423), (0.9423, 0.9423, 0.9423), (-3.0, -1.0, -1.0), (-3.0, -1.0, 1.0), (-3.0, 1.0, -1.0), (-3.0, 1.0, 1.0), (-1.0, -1.0, -1.0), (-1.0, -1.0, 1.0), (-1.0, 1.0, -1.0), (-1.0, 1.0, 1.0), (-2.942, -0.9423, -0.9423), (-2.942, -0.9423, 0.9423), (-2.942, 0.9423, -0.9423), (-2.942, 0.9423, 0.9423), (-1.058, -0.9423, -0.9423), (-1.058, -0.9423, 0.9423), (-1.058, 0.9423, -0.9423), (-1.058, 0.9423, 0.9423), (-1.125, -4.768e-07, -1.0), (-1.125, 0.0, 1.0), (-0.875, -4.768e-07, -1.0), (-0.875, 0.0, 1.0), (-1.125, -16.0, -1.0), (-1.125, -16.0, 1.0), (-0.875, -16.0, -1.0), (-0.875, -16.0, 1.0), (-1.118, -0.4619, -0.9423), (-1.118, -0.4619, 0.9423), (-0.8822, -0.4619, -0.9423), (-0.8822, -0.4619, 0.9423), (-1.118, -15.54, -0.9423), (-1.118, -15.54, 0.9423), (-0.8822, -15.54, -0.9423), (-0.8822, -15.54, 0.9423), (-1.125, 16.0, -1.0), (-1.125, 16.0, 1.0), (-0.875, 16.0, -1.0), (-0.875, 16.0, 1.0), (-1.125, 0.0, -1.0), (-1.125, 4.768e-07, 1.0), (-0.875, 0.0, -1.0), (-0.875, 4.768e-07, 1.0), (-1.118, 15.54, -0.9423), (-1.118, 15.54, 0.9423), (-0.8822, 15.54, -0.9423), (-0.8822, 15.54, 0.9423), (-1.118, 0.4619, -0.9423), (-1.118, 0.4619, 0.9423), (-0.8822, 0.4619, -0.9423), (-0.8822, 0.4619, 0.9423)], [], [(0, 1, 3, 2), (2, 3, 7, 6), (6, 7, 5, 4), (4, 5, 1, 0), (2, 6, 4, 0), (7, 3, 1, 5), (8, 10, 11, 9), (10, 14, 15, 11), (14, 12, 13, 15), (12, 8, 9, 13), (10, 8, 12, 14), (15, 13, 9, 11), (16, 17, 19, 18), (18, 19, 23, 22), (22, 23, 21, 20), (20, 21, 17, 16), (18, 22, 20, 16), (23, 19, 17, 21), (24, 26, 27, 25), (26, 30, 31, 27), (30, 28, 29, 31), (28, 24, 25, 29), (26, 24, 28, 30), (31, 29, 25, 27), (32, 33, 35, 34), (34, 35, 39, 38), (38, 39, 37, 36), (36, 37, 33, 32), (34, 38, 36, 32), (39, 35, 33, 37), (40, 42, 43, 41), (42, 46, 47, 43), (46, 44, 45, 47), (44, 40, 41, 45), (42, 40, 44, 46), (47, 45, 41, 43), (48, 49, 51, 50), (50, 51, 55, 54), (54, 55, 53, 52), (52, 53, 49, 48), (50, 54, 52, 48), (55, 51, 49, 53), (56, 58, 59, 57), (58, 62, 63, 59), (62, 60, 61, 63), (60, 56, 57, 61), (58, 56, 60, 62), (63, 61, 57, 59)])
_uv = me_x.uv_layers.new(name='UV 맵')
_uv.uv.foreach_set('vector', [0.375, 0.0, 0.625, 0.0, 0.625, 0.25, 0.375, 0.25, 0.375, 0.25, 0.625, 0.25, 0.625, 0.5, 0.375, 0.5, 0.375, 0.5, 0.625, 0.5, 0.625, 0.75, 0.375, 0.75, 0.375, 0.75, 0.625, 0.75, 0.625, 1.0, 0.375, 1.0, 0.125, 0.5, 0.375, 0.5, 0.375, 0.75, 0.125, 0.75, 0.625, 0.5, 0.875, 0.5, 0.875, 0.75, 0.625, 0.75, 0.375, 0.0, 0.375, 0.25, 0.625, 0.25, 0.625, 0.0, 0.375, 0.25, 0.375, 0.5, 0.625, 0.5, 0.625, 0.25, 0.375, 0.5, 0.375, 0.75, 0.625, 0.75, 0.625, 0.5, 0.375, 0.75, 0.375, 1.0, 0.625, 1.0, 0.625, 0.75, 0.125, 0.5, 0.125, 0.75, 0.375, 0.75, 0.375, 0.5, 0.625, 0.5, 0.625, 0.75, 0.875, 0.75, 0.875, 0.5, 0.375, 0.0, 0.625, 0.0, 0.625, 0.25, 0.375, 0.25, 0.375, 0.25, 0.625, 0.25, 0.625, 0.5, 0.375, 0.5, 0.375, 0.5, 0.625, 0.5, 0.625, 0.75, 0.375, 0.75, 0.375, 0.75, 0.625, 0.75, 0.625, 1.0, 0.375, 1.0, 0.125, 0.5, 0.375, 0.5, 0.375, 0.75, 0.125, 0.75, 0.625, 0.5, 0.875, 0.5, 0.875, 0.75, 0.625, 0.75, 0.375, 0.0, 0.375, 0.25, 0.625, 0.25, 0.625, 0.0, 0.375, 0.25, 0.375, 0.5, 0.625, 0.5, 0.625, 0.25, 0.375, 0.5, 0.375, 0.75, 0.625, 0.75, 0.625, 0.5, 0.375, 0.75, 0.375, 1.0, 0.625, 1.0, 0.625, 0.75, 0.125, 0.5, 0.125, 0.75, 0.375, 0.75, 0.375, 0.5, 0.625, 0.5, 0.625, 0.75, 0.875, 0.75, 0.875, 0.5, 0.375, 0.0, 0.625, 0.0, 0.625, 0.25, 0.375, 0.25, 0.375, 0.25, 0.625, 0.25, 0.625, 0.5, 0.375, 0.5, 0.375, 0.5, 0.625, 0.5, 0.625, 0.75, 0.375, 0.75, 0.375, 0.75, 0.625, 0.75, 0.625, 1.0, 0.375, 1.0, 0.125, 0.5, 0.375, 0.5, 0.375, 0.75, 0.125, 0.75, 0.625, 0.5, 0.875, 0.5, 0.875, 0.75, 0.625, 0.75, 0.375, 0.0, 0.375, 0.25, 0.625, 0.25, 0.625, 0.0, 0.375, 0.25, 0.375, 0.5, 0.625, 0.5, 0.625, 0.25, 0.375, 0.5, 0.375, 0.75, 0.625, 0.75, 0.625, 0.5, 0.375, 0.75, 0.375, 1.0, 0.625, 1.0, 0.625, 0.75, 0.125, 0.5, 0.125, 0.75, 0.375, 0.75, 0.375, 0.5, 0.625, 0.5, 0.625, 0.75, 0.875, 0.75, 0.875, 0.5, 0.375, 0.0, 0.625, 0.0, 0.625, 0.25, 0.375, 0.25, 0.375, 0.25, 0.625, 0.25, 0.625, 0.5, 0.375, 0.5, 0.375, 0.5, 0.625, 0.5, 0.625, 0.75, 0.375, 0.75, 0.375, 0.75, 0.625, 0.75, 0.625, 1.0, 0.375, 1.0, 0.125, 0.5, 0.375, 0.5, 0.375, 0.75, 0.125, 0.75, 0.625, 0.5, 0.875, 0.5, 0.875, 0.75, 0.625, 0.75, 0.375, 0.0, 0.375, 0.25, 0.625, 0.25, 0.625, 0.0, 0.375, 0.25, 0.375, 0.5, 0.625, 0.5, 0.625, 0.25, 0.375, 0.5, 0.375, 0.75, 0.625, 0.75, 0.625, 0.5, 0.375, 0.75, 0.375, 1.0, 0.625, 1.0, 0.625, 0.75, 0.125, 0.5, 0.125, 0.75, 0.375, 0.75, 0.375, 0.5, 0.625, 0.5, 0.625, 0.75, 0.875, 0.75, 0.875, 0.5])
me_x.use_remesh_fix_poles = True
me_x.use_remesh_preserve_attributes = False
me_x.use_mirror_vertex_groups = False
me_x.update()
me_009 = bpy.data.meshes.new('실린더.009')
me_009.from_pydata([(0.0, 0.3, 0.4), (0.06237, 0.2934, 0.4), (0.122, 0.2741, 0.4), (0.1763, 0.2427, 0.4), (0.2229, 0.2007, 0.4), (0.2598, 0.15, 0.4), (0.2853, 0.09271, 0.4), (0.2984, 0.03136, 0.4), (0.2984, -0.03136, 0.4), (0.2853, -0.09271, 0.4), (0.2598, -0.15, 0.4), (0.2229, -0.2007, 0.4), (0.1763, -0.2427, 0.4), (0.122, -0.2741, 0.4), (0.06237, -0.2934, 0.4), (-2.623e-08, -0.3, 0.4), (-0.06237, -0.2934, 0.4), (-0.122, -0.2741, 0.4), (-0.1763, -0.2427, -0.4), (-0.1763, -0.2427, 0.4), (-0.2229, -0.2007, -0.4), (-0.2229, -0.2007, 0.4), (-0.2598, -0.15, -0.4), (-0.2598, -0.15, 0.4), (-0.2853, -0.09271, -0.4), (-0.2853, -0.09271, 0.4), (-0.2984, -0.03136, -0.4), (-0.2984, -0.03136, 0.4), (-0.2984, 0.03136, -0.4), (-0.2984, 0.03136, 0.4), (-0.2853, 0.0927, -0.4), (-0.2853, 0.0927, 0.4), (-0.2598, 0.15, -0.4), (-0.2598, 0.15, 0.4), (-0.2229, 0.2007, -0.4), (-0.2229, 0.2007, 0.4), (-0.1763, 0.2427, -0.4), (-0.1763, 0.2427, 0.4), (-0.122, 0.2741, -0.4), (-0.122, 0.2741, 0.4), (-0.06237, 0.2934, 0.4), (0.0, 0.3, 0.0), (0.06237, 0.2934, 0.0), (0.122, 0.2741, 0.0), (0.1763, 0.2427, 0.0), (0.2229, 0.2007, 0.0), (0.2598, 0.15, 0.0), (0.2853, 0.09271, 0.0), (0.2984, 0.03136, 0.0), (0.2984, -0.03136, 0.0), (0.2853, -0.09271, 0.0), (0.2598, -0.15, 0.0), (0.2229, -0.2007, 0.0), (0.1763, -0.2427, 0.0), (0.122, -0.2741, 0.0), (0.06237, -0.2934, 0.0), (-2.623e-08, -0.3, 0.0), (-0.06237, -0.2934, 0.0), (-0.122, -0.2741, 0.0), (-0.1763, -0.2427, 0.0), (-0.2229, -0.2007, 0.0), (-0.2598, -0.15, 0.0), (-0.2853, -0.09271, 0.0), (-0.2984, -0.03136, 0.0), (-0.2984, 0.03136, 0.0), (-0.2853, 0.0927, 0.0), (-0.2598, 0.15, 0.0), (-0.2229, 0.2007, 0.0), (-0.1763, 0.2427, 0.0), (-0.122, 0.2741, 0.0), (-0.06237, 0.2934, 0.0), (0.0, 0.28, 0.4), (0.05822, 0.2739, 0.4), (0.1139, 0.2558, 0.4), (0.1646, 0.2265, 0.4), (0.2081, 0.1874, 0.4), (0.2425, 0.14, 0.4), (0.2663, 0.08653, 0.4), (0.2785, 0.02927, 0.4), (0.2785, -0.02927, 0.4), (0.2663, -0.08653, 0.4), (0.2425, -0.14, 0.4), (0.2081, -0.1874, 0.4), (0.1646, -0.2265, 0.4), (0.1139, -0.2558, 0.4), (0.05822, -0.2739, 0.4), (-2.623e-08, -0.28, 0.4), (-0.05822, -0.2739, 0.4), (-0.1139, -0.2558, 0.4), (-0.1646, -0.2265, -0.4), (-0.1646, -0.2265, 0.4), (-0.2081, -0.1874, -0.4), (-0.2081, -0.1874, 0.4), (-0.2425, -0.14, -0.4), (-0.2425, -0.14, 0.4), (-0.2663, -0.08653, -0.4), (-0.2663, -0.08653, 0.4), (-0.2785, -0.02927, -0.4), (-0.2785, -0.02927, 0.4), (-0.2785, 0.02927, -0.4), (-0.2785, 0.02927, 0.4), (-0.2663, 0.08652, -0.4), (-0.2663, 0.08652, 0.4), (-0.2425, 0.14, -0.4), (-0.2425, 0.14, 0.4), (-0.2081, 0.1874, -0.4), (-0.2081, 0.1874, 0.4), (-0.1646, 0.2265, -0.4), (-0.1646, 0.2265, 0.4), (-0.1139, 0.2558, 0.4), (-0.05822, 0.2739, 0.4), (0.0, 0.28, 0.0), (0.05822, 0.2739, 0.0), (0.1139, 0.2558, 0.0), (0.1646, 0.2265, 0.0), (0.2081, 0.1874, 0.0), (0.2425, 0.14, 0.0), (0.2663, 0.08653, 0.0), (0.2785, 0.02927, 0.0), (0.2785, -0.02927, 0.0), (0.2663, -0.08653, 0.0), (0.2425, -0.14, 0.0), (0.2081, -0.1874, 0.0), (0.1646, -0.2265, 0.0), (0.1139, -0.2558, 0.0), (0.05822, -0.2739, 0.0), (-2.623e-08, -0.28, 0.0), (-0.05822, -0.2739, 0.0), (-0.1139, -0.2558, 0.0), (-0.1646, -0.2265, 0.0), (-0.2081, -0.1874, 0.0), (-0.2425, -0.14, 0.0), (-0.2663, -0.08653, 0.0), (-0.2785, -0.02927, 0.0), (-0.2785, 0.02927, 0.0), (-0.2663, 0.08652, 0.0), (-0.2425, 0.14, 0.0), (-0.2081, 0.1874, 0.0), (-0.1646, 0.2265, 0.0), (-0.1139, 0.2558, 0.0), (-0.05822, 0.2739, 0.0), (-0.122, -0.2741, -0.3554), (-2.623e-08, -0.3, -0.2658), (0.122, -0.2741, -0.1894), (0.2229, -0.2007, -0.1531), (0.2853, -0.09271, -0.1387), (0.2984, 0.03136, -0.1339), (0.2598, 0.15, -0.1402), (0.1763, 0.2427, -0.1732), (0.06237, 0.2934, -0.2191), (0.0, 0.3, -0.2624), (-0.122, 0.2741, -0.3606), (-0.06237, -0.2934, -0.3047), (0.06237, -0.2934, -0.2222), (0.1763, -0.2427, -0.1677), (0.2598, -0.15, -0.143), (0.2984, -0.03136, -0.1357), (0.2853, 0.09271, -0.1337), (0.2229, 0.2007, -0.1542), (0.122, 0.2741, -0.1948), (-0.06237, 0.2934, -0.3054), (-0.1763, 0.2427, -0.4), (-0.122, 0.2741, -0.4), (-0.122, 0.2741, -0.3606), (0.1139, 0.2558, -0.1953), (-0.05822, 0.2739, -0.3072), (-0.1646, 0.2265, -0.3853), (-0.1139, -0.2558, -0.3518), (-2.623e-08, -0.28, -0.2679), (0.1139, -0.2558, -0.199), (0.2081, -0.1874, -0.1572), (0.2663, -0.08653, -0.1416), (0.2785, 0.02927, -0.1366), (0.1646, 0.2265, -0.1749), (0.05822, 0.2739, -0.2173), (0.2425, 0.14, -0.1435), (0.0, 0.28, -0.2591), (-0.1139, 0.2558, -0.3478), (-0.05822, -0.2739, -0.3067), (0.05822, -0.2739, -0.2306), (0.1646, -0.2265, -0.1743), (0.2425, -0.14, -0.1455), (0.2785, -0.02927, -0.1429), (0.2663, 0.08653, -0.1401), (0.2081, 0.1874, -0.1576)], [], [(41, 0, 1, 42), (42, 1, 2, 43), (43, 2, 3, 44), (44, 3, 4, 45), (45, 4, 5, 46), (46, 5, 6, 47), (47, 6, 7, 48), (48, 7, 8, 49), (49, 8, 9, 50), (50, 9, 10, 51), (51, 10, 11, 52), (52, 11, 12, 53), (53, 12, 13, 54), (54, 13, 14, 55), (55, 14, 15, 56), (56, 15, 16, 57), (57, 16, 17, 58), (58, 17, 19, 59), (59, 19, 21, 60), (60, 21, 23, 61), (61, 23, 25, 62), (62, 25, 27, 63), (63, 27, 29, 64), (64, 29, 31, 65), (65, 31, 33, 66), (66, 33, 35, 67), (67, 35, 37, 68), (68, 37, 39, 69), (69, 39, 40, 70), (70, 40, 0, 41), (36, 151, 163, 161), (34, 67, 68, 36), (32, 66, 67, 34), (30, 65, 66, 32), (28, 64, 65, 30), (26, 63, 64, 28), (24, 62, 63, 26), (22, 61, 62, 24), (20, 60, 61, 22), (18, 59, 60, 20), (111, 112, 72, 71), (112, 113, 73, 72), (113, 114, 74, 73), (114, 115, 75, 74), (115, 116, 76, 75), (116, 117, 77, 76), (117, 118, 78, 77), (118, 119, 79, 78), (119, 120, 80, 79), (120, 121, 81, 80), (121, 122, 82, 81), (122, 123, 83, 82), (123, 124, 84, 83), (124, 125, 85, 84), (125, 126, 86, 85), (126, 127, 87, 86), (127, 128, 88, 87), (128, 129, 90, 88), (129, 130, 92, 90), (130, 131, 94, 92), (131, 132, 96, 94), (132, 133, 98, 96), (133, 134, 100, 98), (134, 135, 102, 100), (135, 136, 104, 102), (136, 137, 106, 104), (137, 138, 108, 106), (138, 139, 109, 108), (139, 140, 110, 109), (140, 111, 71, 110), (105, 107, 166, 138, 137), (103, 105, 137, 136), (101, 103, 136, 135), (99, 101, 135, 134), (97, 99, 134, 133), (95, 97, 133, 132), (93, 95, 132, 131), (91, 93, 131, 130), (89, 91, 130, 129), (1, 0, 71, 72), (2, 1, 72, 73), (3, 2, 73, 74), (4, 3, 74, 75), (5, 4, 75, 76), (6, 5, 76, 77), (7, 6, 77, 78), (8, 7, 78, 79), (9, 8, 79, 80), (10, 9, 80, 81), (11, 10, 81, 82), (12, 11, 82, 83), (13, 12, 83, 84), (14, 13, 84, 85), (15, 14, 85, 86), (16, 15, 86, 87), (17, 16, 87, 88), (19, 17, 88, 90), (21, 19, 90, 92), (23, 21, 92, 94), (25, 23, 94, 96), (27, 25, 96, 98), (29, 27, 98, 100), (31, 29, 100, 102), (33, 31, 102, 104), (35, 33, 104, 106), (37, 35, 106, 108), (39, 37, 108, 109), (40, 39, 109, 110), (0, 40, 110, 71), (152, 142, 56, 57), (153, 143, 54, 55), (154, 144, 52, 53), (155, 145, 50, 51), (156, 146, 48, 49), (157, 147, 46, 47), (158, 148, 44, 45), (159, 149, 42, 43), (160, 151, 69, 70), (141, 152, 57, 58), (142, 153, 55, 56), (143, 154, 53, 54), (144, 155, 51, 52), (145, 156, 49, 50), (146, 157, 47, 48), (147, 158, 45, 46), (148, 159, 43, 44), (149, 150, 41, 42), (150, 160, 70, 41), (151, 36, 68, 69), (18, 141, 58, 59), (38, 36, 161, 162), (180, 169, 124, 123), (181, 170, 122, 121), (182, 171, 120, 119), (183, 172, 118, 117), (184, 175, 116, 115), (176, 174, 112, 111), (164, 173, 114, 113), (165, 176, 111, 140), (166, 177, 139, 138), (167, 89, 129, 128), (168, 178, 127, 126), (169, 179, 125, 124), (170, 180, 123, 122), (171, 181, 121, 120), (172, 182, 119, 118), (175, 183, 117, 116), (173, 184, 115, 114), (174, 164, 113, 112), (177, 165, 140, 139), (178, 167, 128, 127), (179, 168, 126, 125)])
_uv = me_009.uv_layers.new(name='UV 맵')
_uv.uv.foreach_set('vector', [1.0, 0.75, 1.0, 1.0, 0.9667, 1.0, 0.9667, 0.75, 0.9667, 0.75, 0.9667, 1.0, 0.9333, 1.0, 0.9333, 0.75, 0.9333, 0.75, 0.9333, 1.0, 0.9, 1.0, 0.9, 0.75, 0.9, 0.75, 0.9, 1.0, 0.8667, 1.0, 0.8667, 0.75, 0.8667, 0.75, 0.8667, 1.0, 0.8333, 1.0, 0.8333, 0.75, 0.8333, 0.75, 0.8333, 1.0, 0.8, 1.0, 0.8, 0.75, 0.8, 0.75, 0.8, 1.0, 0.7667, 1.0, 0.7667, 0.75, 0.7667, 0.75, 0.7667, 1.0, 0.7333, 1.0, 0.7333, 0.75, 0.7333, 0.75, 0.7333, 1.0, 0.7, 1.0, 0.7, 0.75, 0.7, 0.75, 0.7, 1.0, 0.6667, 1.0, 0.6667, 0.75, 0.6667, 0.75, 0.6667, 1.0, 0.6333, 1.0, 0.6333, 0.75, 0.6333, 0.75, 0.6333, 1.0, 0.6, 1.0, 0.6, 0.75, 0.6, 0.75, 0.6, 1.0, 0.5667, 1.0, 0.5667, 0.75, 0.5667, 0.75, 0.5667, 1.0, 0.5333, 1.0, 0.5333, 0.75, 0.5333, 0.75, 0.5333, 1.0, 0.5, 1.0, 0.5, 0.75, 0.5, 0.75, 0.5, 1.0, 0.4667, 1.0, 0.4667, 0.75, 0.4667, 0.75, 0.4667, 1.0, 0.4333, 1.0, 0.4333, 0.75, 0.4333, 0.75, 0.4333, 1.0, 0.4, 1.0, 0.4, 0.75, 0.4, 0.75, 0.4, 1.0, 0.3667, 1.0, 0.3667, 0.75, 0.3667, 0.75, 0.3667, 1.0, 0.3333, 1.0, 0.3333, 0.75, 0.3333, 0.75, 0.3333, 1.0, 0.3, 1.0, 0.3, 0.75, 0.3, 0.75, 0.3, 1.0, 0.2667, 1.0, 0.2667, 0.75, 0.2667, 0.75, 0.2667, 1.0, 0.2333, 1.0, 0.2333, 0.75, 0.2333, 0.75, 0.2333, 1.0, 0.2, 1.0, 0.2, 0.75, 0.2, 0.75, 0.2, 1.0, 0.1667, 1.0, 0.1667, 0.75, 0.1667, 0.75, 0.1667, 1.0, 0.1333, 1.0, 0.1333, 0.75, 0.1333, 0.75, 0.1333, 1.0, 0.1, 1.0, 0.1, 0.75, 0.1, 0.75, 0.1, 1.0, 0.06667, 1.0, 0.06667, 0.75, 0.06667, 0.75, 0.06667, 1.0, 0.03333, 1.0, 0.03333, 0.75, 0.03333, 0.75, 0.03333, 1.0, -3.651e-07, 1.0, -3.651e-07, 0.75, 0.1, 0.5, 0.06667, 0.5246, 0.06667, 0.5246, 0.1, 0.5, 0.1333, 0.5, 0.1333, 0.75, 0.1, 0.75, 0.1, 0.5, 0.1667, 0.5, 0.1667, 0.75, 0.1333, 0.75, 0.1333, 0.5, 0.2, 0.5, 0.2, 0.75, 0.1667, 0.75, 0.1667, 0.5, 0.2333, 0.5, 0.2333, 0.75, 0.2, 0.75, 0.2, 0.5, 0.2667, 0.5, 0.2667, 0.75, 0.2333, 0.75, 0.2333, 0.5, 0.3, 0.5, 0.3, 0.75, 0.2667, 0.75, 0.2667, 0.5, 0.3333, 0.5, 0.3333, 0.75, 0.3, 0.75, 0.3, 0.5, 0.3667, 0.5, 0.3667, 0.75, 0.3333, 0.75, 0.3333, 0.5, 0.4, 0.5, 0.4, 0.75, 0.3667, 0.75, 0.3667, 0.5, 1.0, 0.75, 0.9667, 0.75, 0.9667, 1.0, 1.0, 1.0, 0.9667, 0.75, 0.9333, 0.75, 0.9333, 1.0, 0.9667, 1.0, 0.9333, 0.75, 0.9, 0.75, 0.9, 1.0, 0.9333, 1.0, 0.9, 0.75, 0.8667, 0.75, 0.8667, 1.0, 0.9, 1.0, 0.8667, 0.75, 0.8333, 0.75, 0.8333, 1.0, 0.8667, 1.0, 0.8333, 0.75, 0.8, 0.75, 0.8, 1.0, 0.8333, 1.0, 0.8, 0.75, 0.7667, 0.75, 0.7667, 1.0, 0.8, 1.0, 0.7667, 0.75, 0.7333, 0.75, 0.7333, 1.0, 0.7667, 1.0, 0.7333, 0.75, 0.7, 0.75, 0.7, 1.0, 0.7333, 1.0, 0.7, 0.75, 0.6667, 0.75, 0.6667, 1.0, 0.7, 1.0, 0.6667, 0.75, 0.6333, 0.75, 0.6333, 1.0, 0.6667, 1.0, 0.6333, 0.75, 0.6, 0.75, 0.6, 1.0, 0.6333, 1.0, 0.6, 0.75, 0.5667, 0.75, 0.5667, 1.0, 0.6, 1.0, 0.5667, 0.75, 0.5333, 0.75, 0.5333, 1.0, 0.5667, 1.0, 0.5333, 0.75, 0.5, 0.75, 0.5, 1.0, 0.5333, 1.0, 0.5, 0.75, 0.4667, 0.75, 0.4667, 1.0, 0.5, 1.0, 0.4667, 0.75, 0.4333, 0.75, 0.4333, 1.0, 0.4667, 1.0, 0.4333, 0.75, 0.4, 0.75, 0.4, 1.0, 0.4333, 1.0, 0.4, 0.75, 0.3667, 0.75, 0.3667, 1.0, 0.4, 1.0, 0.3667, 0.75, 0.3333, 0.75, 0.3333, 1.0, 0.3667, 1.0, 0.3333, 0.75, 0.3, 0.75, 0.3, 1.0, 0.3333, 1.0, 0.3, 0.75, 0.2667, 0.75, 0.2667, 1.0, 0.3, 1.0, 0.2667, 0.75, 0.2333, 0.75, 0.2333, 1.0, 0.2667, 1.0, 0.2333, 0.75, 0.2, 0.75, 0.2, 1.0, 0.2333, 1.0, 0.2, 0.75, 0.1667, 0.75, 0.1667, 1.0, 0.2, 1.0, 0.1667, 0.75, 0.1333, 0.75, 0.1333, 1.0, 0.1667, 1.0, 0.1333, 0.75, 0.1, 0.75, 0.1, 1.0, 0.1333, 1.0, 0.1, 0.75, 0.06667, 0.75, 0.06667, 1.0, 0.1, 1.0, 0.06667, 0.75, 0.03333, 0.75, 0.03333, 1.0, 0.06667, 1.0, 0.03333, 0.75, -3.651e-07, 0.75, -3.651e-07, 1.0, 0.03333, 1.0, 0.1333, 0.5, 0.1, 0.5, 0.1, 0.5092, 0.1, 0.75, 0.1333, 0.75, 0.1667, 0.5, 0.1333, 0.5, 0.1333, 0.75, 0.1667, 0.75, 0.2, 0.5, 0.1667, 0.5, 0.1667, 0.75, 0.2, 0.75, 0.2333, 0.5, 0.2, 0.5, 0.2, 0.75, 0.2333, 0.75, 0.2667, 0.5, 0.2333, 0.5, 0.2333, 0.75, 0.2667, 0.75, 0.3, 0.5, 0.2667, 0.5, 0.2667, 0.75, 0.3, 0.75, 0.3333, 0.5, 0.3, 0.5, 0.3, 0.75, 0.3333, 0.75, 0.3667, 0.5, 0.3333, 0.5, 0.3333, 0.75, 0.3667, 0.75, 0.4, 0.5, 0.3667, 0.5, 0.3667, 0.75, 0.4, 0.75, 0.9667, 1.0, 1.0, 1.0, 1.0, 1.0, 0.9667, 1.0, 0.9333, 1.0, 0.9667, 1.0, 0.9667, 1.0, 0.9333, 1.0, 0.9, 1.0, 0.9333, 1.0, 0.9333, 1.0, 0.9, 1.0, 0.8667, 1.0, 0.9, 1.0, 0.9, 1.0, 0.8667, 1.0, 0.8333, 1.0, 0.8667, 1.0, 0.8667, 1.0, 0.8333, 1.0, 0.8, 1.0, 0.8333, 1.0, 0.8333, 1.0, 0.8, 1.0, 0.7667, 1.0, 0.8, 1.0, 0.8, 1.0, 0.7667, 1.0, 0.7333, 1.0, 0.7667, 1.0, 0.7667, 1.0, 0.7333, 1.0, 0.7, 1.0, 0.7333, 1.0, 0.7333, 1.0, 0.7, 1.0, 0.6667, 1.0, 0.7, 1.0, 0.7, 1.0, 0.6667, 1.0, 0.6333, 1.0, 0.6667, 1.0, 0.6667, 1.0, 0.6333, 1.0, 0.6, 1.0, 0.6333, 1.0, 0.6333, 1.0, 0.6, 1.0, 0.5667, 1.0, 0.6, 1.0, 0.6, 1.0, 0.5667, 1.0, 0.5333, 1.0, 0.5667, 1.0, 0.5667, 1.0, 0.5333, 1.0, 0.5, 1.0, 0.5333, 1.0, 0.5333, 1.0, 0.5, 1.0, 0.4667, 1.0, 0.5, 1.0, 0.5, 1.0, 0.4667, 1.0, 0.4333, 1.0, 0.4667, 1.0, 0.4667, 1.0, 0.4333, 1.0, 0.4, 1.0, 0.4333, 1.0, 0.4333, 1.0, 0.4, 1.0, 0.3667, 1.0, 0.4, 1.0, 0.4, 1.0, 0.3667, 1.0, 0.3333, 1.0, 0.3667, 1.0, 0.3667, 1.0, 0.3333, 1.0, 0.3, 1.0, 0.3333, 1.0, 0.3333, 1.0, 0.3, 1.0, 0.2667, 1.0, 0.3, 1.0, 0.3, 1.0, 0.2667, 1.0, 0.2333, 1.0, 0.2667, 1.0, 0.2667, 1.0, 0.2333, 1.0, 0.2, 1.0, 0.2333, 1.0, 0.2333, 1.0, 0.2, 1.0, 0.1667, 1.0, 0.2, 1.0, 0.2, 1.0, 0.1667, 1.0, 0.1333, 1.0, 0.1667, 1.0, 0.1667, 1.0, 0.1333, 1.0, 0.1, 1.0, 0.1333, 1.0, 0.1333, 1.0, 0.1, 1.0, 0.06667, 1.0, 0.1, 1.0, 0.1, 1.0, 0.06667, 1.0, 0.03333, 1.0, 0.06667, 1.0, 0.06667, 1.0, 0.03333, 1.0, -3.651e-07, 1.0, 0.03333, 1.0, 0.03333, 1.0, -3.651e-07, 1.0, 0.4667, 0.5596, 0.5, 0.5839, 0.5, 0.75, 0.4667, 0.75, 0.5333, 0.6111, 0.5667, 0.6316, 0.5667, 0.75, 0.5333, 0.75, 0.6, 0.6452, 0.6333, 0.6543, 0.6333, 0.75, 0.6, 0.75, 0.6667, 0.6606, 0.7, 0.6633, 0.7, 0.75, 0.6667, 0.75, 0.7333, 0.6652, 0.7667, 0.6663, 0.7667, 0.75, 0.7333, 0.75, 0.8, 0.6664, 0.8333, 0.6624, 0.8333, 0.75, 0.8, 0.75, 0.8667, 0.6536, 0.9, 0.6417, 0.9, 0.75, 0.8667, 0.75, 0.9333, 0.6282, 0.9667, 0.6131, 0.9667, 0.75, 0.9333, 0.75, 0.03333, 0.5591, 0.06667, 0.5246, 0.06667, 0.75, 0.03333, 0.75, 0.4333, 0.5279, 0.4667, 0.5596, 0.4667, 0.75, 0.4333, 0.75, 0.5, 0.5839, 0.5333, 0.6111, 0.5333, 0.75, 0.5, 0.75, 0.5667, 0.6316, 0.6, 0.6452, 0.6, 0.75, 0.5667, 0.75, 0.6333, 0.6543, 0.6667, 0.6606, 0.6667, 0.75, 0.6333, 0.75, 0.7, 0.6633, 0.7333, 0.6652, 0.7333, 0.75, 0.7, 0.75, 0.7667, 0.6663, 0.8, 0.6664, 0.8, 0.75, 0.7667, 0.75, 0.8333, 0.6624, 0.8667, 0.6536, 0.8667, 0.75, 0.8333, 0.75, 0.9, 0.6417, 0.9333, 0.6282, 0.9333, 0.75, 0.9, 0.75, 0.9667, 0.6131, 1.0, 0.586, 1.0, 0.75, 0.9667, 0.75, -3.651e-07, 0.586, 0.03333, 0.5591, 0.03333, 0.75, -3.651e-07, 0.75, 0.06667, 0.5246, 0.1, 0.5, 0.1, 0.75, 0.06667, 0.75, 0.4, 0.5, 0.4333, 0.5279, 0.4333, 0.75, 0.4, 0.75, 0.06667, 0.5, 0.1, 0.5, 0.1, 0.5, 0.06667, 0.5, 0.6, 0.641, 0.5667, 0.6256, 0.5667, 0.75, 0.6, 0.75, 0.6667, 0.659, 0.6333, 0.6518, 0.6333, 0.75, 0.6667, 0.75, 0.7333, 0.6607, 0.7, 0.6615, 0.7, 0.75, 0.7333, 0.75, 0.8, 0.6624, 0.7667, 0.6646, 0.7667, 0.75, 0.8, 0.75, 0.8667, 0.6515, 0.8333, 0.6603, 0.8333, 0.75, 0.8667, 0.75, 1.0, 0.588, 0.9667, 0.6142, 0.9667, 0.75, 1.0, 0.75, 0.9333, 0.6279, 0.9, 0.6407, 0.9, 0.75, 0.9333, 0.75, 0.03333, 0.558, -3.651e-07, 0.588, -3.651e-07, 0.75, 0.03333, 0.75, 0.1, 0.5092, 0.06667, 0.5326, 0.06667, 0.75, 0.1, 0.75, 0.4333, 0.5301, 0.4, 0.5, 0.4, 0.75, 0.4333, 0.75, 0.5, 0.5826, 0.4667, 0.5583, 0.4667, 0.75, 0.5, 0.75, 0.5667, 0.6256, 0.5333, 0.6059, 0.5333, 0.75, 0.5667, 0.75, 0.6333, 0.6518, 0.6, 0.641, 0.6, 0.75, 0.6333, 0.75, 0.7, 0.6615, 0.6667, 0.659, 0.6667, 0.75, 0.7, 0.75, 0.7667, 0.6646, 0.7333, 0.6607, 0.7333, 0.75, 0.7667, 0.75, 0.8333, 0.6603, 0.8, 0.6624, 0.8, 0.75, 0.8333, 0.75, 0.9, 0.6407, 0.8667, 0.6515, 0.8667, 0.75, 0.9, 0.75, 0.9667, 0.6142, 0.9333, 0.6279, 0.9333, 0.75, 0.9667, 0.75, 0.06667, 0.5326, 0.03333, 0.558, 0.03333, 0.75, 0.06667, 0.75, 0.4667, 0.5583, 0.4333, 0.5301, 0.4333, 0.75, 0.4667, 0.75, 0.5333, 0.6059, 0.5, 0.5826, 0.5, 0.75, 0.5333, 0.75])
me_009.use_remesh_fix_poles = True
me_009.use_remesh_preserve_attributes = False
me_009.use_mirror_vertex_groups = False
me_009.update()
me_011 = bpy.data.meshes.new('실린더.011')
me_011.from_pydata([(0.0, 0.3, 0.4), (0.06237, 0.2934, 0.4), (0.122, 0.2741, 0.4), (0.1763, 0.2427, 0.4), (0.2229, 0.2007, 0.4), (0.2598, 0.15, 0.4), (0.2853, 0.09271, 0.4), (0.2984, 0.03136, 0.4), (0.2984, -0.03136, 0.4), (0.2853, -0.09271, 0.4), (0.2598, -0.15, 0.4), (0.2229, -0.2007, 0.4), (0.1763, -0.2427, 0.4), (0.122, -0.2741, 0.4), (0.06237, -0.2934, 0.4), (-2.623e-08, -0.3, 0.4), (-0.06237, -0.2934, 0.4), (-0.122, -0.2741, 0.4), (-0.1763, -0.2427, -0.4), (-0.1763, -0.2427, 0.4), (-0.2229, -0.2007, -0.4), (-0.2229, -0.2007, 0.4), (-0.2598, -0.15, -0.4), (-0.2598, -0.15, 0.4), (-0.2853, -0.09271, -0.4), (-0.2853, -0.09271, 0.4), (-0.2984, -0.03136, -0.4), (-0.2984, -0.03136, 0.4), (-0.2984, 0.03136, -0.4), (-0.2984, 0.03136, 0.4), (-0.2853, 0.0927, -0.4), (-0.2853, 0.0927, 0.4), (-0.2598, 0.15, -0.4), (-0.2598, 0.15, 0.4), (-0.2229, 0.2007, -0.4), (-0.2229, 0.2007, 0.4), (-0.1763, 0.2427, -0.4), (-0.1763, 0.2427, 0.4), (-0.122, 0.2741, -0.4), (-0.122, 0.2741, 0.4), (-0.06237, 0.2934, 0.4), (0.0, 0.3, 0.0), (0.06237, 0.2934, 0.0), (0.122, 0.2741, 0.0), (0.1763, 0.2427, 0.0), (0.2229, 0.2007, 0.0), (0.2598, 0.15, 0.0), (0.2853, 0.09271, 0.0), (0.2984, 0.03136, 0.0), (0.2984, -0.03136, 0.0), (0.2853, -0.09271, 0.0), (0.2598, -0.15, 0.0), (0.2229, -0.2007, 0.0), (0.1763, -0.2427, 0.0), (0.122, -0.2741, 0.0), (0.06237, -0.2934, 0.0), (-2.623e-08, -0.3, 0.0), (-0.06237, -0.2934, 0.0), (-0.122, -0.2741, 0.0), (-0.1763, -0.2427, 0.0), (-0.2229, -0.2007, 0.0), (-0.2598, -0.15, 0.0), (-0.2853, -0.09271, 0.0), (-0.2984, -0.03136, 0.0), (-0.2984, 0.03136, 0.0), (-0.2853, 0.0927, 0.0), (-0.2598, 0.15, 0.0), (-0.2229, 0.2007, 0.0), (-0.1763, 0.2427, 0.0), (-0.122, 0.2741, 0.0), (-0.06237, 0.2934, 0.0), (0.0, 0.28, 0.4), (0.05822, 0.2739, 0.4), (0.1139, 0.2558, 0.4), (0.1646, 0.2265, 0.4), (0.2081, 0.1874, 0.4), (0.2425, 0.14, 0.4), (0.2663, 0.08653, 0.4), (0.2785, 0.02927, 0.4), (0.2785, -0.02927, 0.4), (0.2663, -0.08653, 0.4), (0.2425, -0.14, 0.4), (0.2081, -0.1874, 0.4), (0.1646, -0.2265, 0.4), (0.1139, -0.2558, 0.4), (0.05822, -0.2739, 0.4), (-2.623e-08, -0.28, 0.4), (-0.05822, -0.2739, 0.4), (-0.1139, -0.2558, 0.4), (-0.1646, -0.2265, -0.4), (-0.1646, -0.2265, 0.4), (-0.2081, -0.1874, -0.4), (-0.2081, -0.1874, 0.4), (-0.2425, -0.14, -0.4), (-0.2425, -0.14, 0.4), (-0.2663, -0.08653, -0.4), (-0.2663, -0.08653, 0.4), (-0.2785, -0.02927, -0.4), (-0.2785, -0.02927, 0.4), (-0.2785, 0.02927, -0.4), (-0.2785, 0.02927, 0.4), (-0.2663, 0.08652, -0.4), (-0.2663, 0.08652, 0.4), (-0.2425, 0.14, -0.4), (-0.2425, 0.14, 0.4), (-0.2081, 0.1874, -0.4), (-0.2081, 0.1874, 0.4), (-0.1646, 0.2265, -0.4), (-0.1646, 0.2265, 0.4), (-0.1139, 0.2558, 0.4), (-0.05822, 0.2739, 0.4), (0.0, 0.28, 0.0), (0.05822, 0.2739, 0.0), (0.1139, 0.2558, 0.0), (0.1646, 0.2265, 0.0), (0.2081, 0.1874, 0.0), (0.2425, 0.14, 0.0), (0.2663, 0.08653, 0.0), (0.2785, 0.02927, 0.0), (0.2785, -0.02927, 0.0), (0.2663, -0.08653, 0.0), (0.2425, -0.14, 0.0), (0.2081, -0.1874, 0.0), (0.1646, -0.2265, 0.0), (0.1139, -0.2558, 0.0), (0.05822, -0.2739, 0.0), (-2.623e-08, -0.28, 0.0), (-0.05822, -0.2739, 0.0), (-0.1139, -0.2558, 0.0), (-0.1646, -0.2265, 0.0), (-0.2081, -0.1874, 0.0), (-0.2425, -0.14, 0.0), (-0.2663, -0.08653, 0.0), (-0.2785, -0.02927, 0.0), (-0.2785, 0.02927, 0.0), (-0.2663, 0.08652, 0.0), (-0.2425, 0.14, 0.0), (-0.2081, 0.1874, 0.0), (-0.1646, 0.2265, 0.0), (-0.1139, 0.2558, 0.0), (-0.05822, 0.2739, 0.0), (-0.122, -0.2741, -0.3554), (-2.623e-08, -0.3, -0.2658), (0.122, -0.2741, -0.1894), (0.2229, -0.2007, -0.1531), (0.2853, -0.09271, -0.1387), (0.2984, 0.03136, -0.1339), (0.2598, 0.15, -0.1402), (0.1763, 0.2427, -0.1732), (0.06237, 0.2934, -0.2191), (0.0, 0.3, -0.2624), (-0.122, 0.2741, -0.3606), (-0.06237, -0.2934, -0.3047), (0.06237, -0.2934, -0.2222), (0.1763, -0.2427, -0.1677), (0.2598, -0.15, -0.143), (0.2984, -0.03136, -0.1357), (0.2853, 0.09271, -0.1337), (0.2229, 0.2007, -0.1542), (0.122, 0.2741, -0.1948), (-0.06237, 0.2934, -0.3054), (-0.1763, 0.2427, -0.4), (-0.122, 0.2741, -0.4), (-0.122, 0.2741, -0.3606), (0.1139, 0.2558, -0.1953), (-0.05822, 0.2739, -0.3072), (-0.1646, 0.2265, -0.3853), (-0.1139, -0.2558, -0.3518), (-2.623e-08, -0.28, -0.2679), (0.1139, -0.2558, -0.199), (0.2081, -0.1874, -0.1572), (0.2663, -0.08653, -0.1416), (0.2785, 0.02927, -0.1366), (0.1646, 0.2265, -0.1749), (0.05822, 0.2739, -0.2173), (0.2425, 0.14, -0.1435), (0.0, 0.28, -0.2591), (-0.1139, 0.2558, -0.3478), (-0.05822, -0.2739, -0.3067), (0.05822, -0.2739, -0.2306), (0.1646, -0.2265, -0.1743), (0.2425, -0.14, -0.1455), (0.2785, -0.02927, -0.1429), (0.2663, 0.08653, -0.1401), (0.2081, 0.1874, -0.1576)], [], [(41, 0, 1, 42), (42, 1, 2, 43), (43, 2, 3, 44), (44, 3, 4, 45), (45, 4, 5, 46), (46, 5, 6, 47), (47, 6, 7, 48), (48, 7, 8, 49), (49, 8, 9, 50), (50, 9, 10, 51), (51, 10, 11, 52), (52, 11, 12, 53), (53, 12, 13, 54), (54, 13, 14, 55), (55, 14, 15, 56), (56, 15, 16, 57), (57, 16, 17, 58), (58, 17, 19, 59), (59, 19, 21, 60), (60, 21, 23, 61), (61, 23, 25, 62), (62, 25, 27, 63), (63, 27, 29, 64), (64, 29, 31, 65), (65, 31, 33, 66), (66, 33, 35, 67), (67, 35, 37, 68), (68, 37, 39, 69), (69, 39, 40, 70), (70, 40, 0, 41), (36, 151, 163, 161), (34, 67, 68, 36), (32, 66, 67, 34), (30, 65, 66, 32), (28, 64, 65, 30), (26, 63, 64, 28), (24, 62, 63, 26), (22, 61, 62, 24), (20, 60, 61, 22), (18, 59, 60, 20), (111, 112, 72, 71), (112, 113, 73, 72), (113, 114, 74, 73), (114, 115, 75, 74), (115, 116, 76, 75), (116, 117, 77, 76), (117, 118, 78, 77), (118, 119, 79, 78), (119, 120, 80, 79), (120, 121, 81, 80), (121, 122, 82, 81), (122, 123, 83, 82), (123, 124, 84, 83), (124, 125, 85, 84), (125, 126, 86, 85), (126, 127, 87, 86), (127, 128, 88, 87), (128, 129, 90, 88), (129, 130, 92, 90), (130, 131, 94, 92), (131, 132, 96, 94), (132, 133, 98, 96), (133, 134, 100, 98), (134, 135, 102, 100), (135, 136, 104, 102), (136, 137, 106, 104), (137, 138, 108, 106), (138, 139, 109, 108), (139, 140, 110, 109), (140, 111, 71, 110), (105, 107, 166, 138, 137), (103, 105, 137, 136), (101, 103, 136, 135), (99, 101, 135, 134), (97, 99, 134, 133), (95, 97, 133, 132), (93, 95, 132, 131), (91, 93, 131, 130), (89, 91, 130, 129), (1, 0, 71, 72), (2, 1, 72, 73), (3, 2, 73, 74), (4, 3, 74, 75), (5, 4, 75, 76), (6, 5, 76, 77), (7, 6, 77, 78), (8, 7, 78, 79), (9, 8, 79, 80), (10, 9, 80, 81), (11, 10, 81, 82), (12, 11, 82, 83), (13, 12, 83, 84), (14, 13, 84, 85), (15, 14, 85, 86), (16, 15, 86, 87), (17, 16, 87, 88), (19, 17, 88, 90), (21, 19, 90, 92), (23, 21, 92, 94), (25, 23, 94, 96), (27, 25, 96, 98), (29, 27, 98, 100), (31, 29, 100, 102), (33, 31, 102, 104), (35, 33, 104, 106), (37, 35, 106, 108), (39, 37, 108, 109), (40, 39, 109, 110), (0, 40, 110, 71), (152, 142, 56, 57), (153, 143, 54, 55), (154, 144, 52, 53), (155, 145, 50, 51), (156, 146, 48, 49), (157, 147, 46, 47), (158, 148, 44, 45), (159, 149, 42, 43), (160, 151, 69, 70), (141, 152, 57, 58), (142, 153, 55, 56), (143, 154, 53, 54), (144, 155, 51, 52), (145, 156, 49, 50), (146, 157, 47, 48), (147, 158, 45, 46), (148, 159, 43, 44), (149, 150, 41, 42), (150, 160, 70, 41), (151, 36, 68, 69), (18, 141, 58, 59), (38, 36, 161, 162), (180, 169, 124, 123), (181, 170, 122, 121), (182, 171, 120, 119), (183, 172, 118, 117), (184, 175, 116, 115), (176, 174, 112, 111), (164, 173, 114, 113), (165, 176, 111, 140), (166, 177, 139, 138), (167, 89, 129, 128), (168, 178, 127, 126), (169, 179, 125, 124), (170, 180, 123, 122), (171, 181, 121, 120), (172, 182, 119, 118), (175, 183, 117, 116), (173, 184, 115, 114), (174, 164, 113, 112), (177, 165, 140, 139), (178, 167, 128, 127), (179, 168, 126, 125)])
_uv = me_011.uv_layers.new(name='UV 맵')
_uv.uv.foreach_set('vector', [1.0, 0.75, 1.0, 1.0, 0.9667, 1.0, 0.9667, 0.75, 0.9667, 0.75, 0.9667, 1.0, 0.9333, 1.0, 0.9333, 0.75, 0.9333, 0.75, 0.9333, 1.0, 0.9, 1.0, 0.9, 0.75, 0.9, 0.75, 0.9, 1.0, 0.8667, 1.0, 0.8667, 0.75, 0.8667, 0.75, 0.8667, 1.0, 0.8333, 1.0, 0.8333, 0.75, 0.8333, 0.75, 0.8333, 1.0, 0.8, 1.0, 0.8, 0.75, 0.8, 0.75, 0.8, 1.0, 0.7667, 1.0, 0.7667, 0.75, 0.7667, 0.75, 0.7667, 1.0, 0.7333, 1.0, 0.7333, 0.75, 0.7333, 0.75, 0.7333, 1.0, 0.7, 1.0, 0.7, 0.75, 0.7, 0.75, 0.7, 1.0, 0.6667, 1.0, 0.6667, 0.75, 0.6667, 0.75, 0.6667, 1.0, 0.6333, 1.0, 0.6333, 0.75, 0.6333, 0.75, 0.6333, 1.0, 0.6, 1.0, 0.6, 0.75, 0.6, 0.75, 0.6, 1.0, 0.5667, 1.0, 0.5667, 0.75, 0.5667, 0.75, 0.5667, 1.0, 0.5333, 1.0, 0.5333, 0.75, 0.5333, 0.75, 0.5333, 1.0, 0.5, 1.0, 0.5, 0.75, 0.5, 0.75, 0.5, 1.0, 0.4667, 1.0, 0.4667, 0.75, 0.4667, 0.75, 0.4667, 1.0, 0.4333, 1.0, 0.4333, 0.75, 0.4333, 0.75, 0.4333, 1.0, 0.4, 1.0, 0.4, 0.75, 0.4, 0.75, 0.4, 1.0, 0.3667, 1.0, 0.3667, 0.75, 0.3667, 0.75, 0.3667, 1.0, 0.3333, 1.0, 0.3333, 0.75, 0.3333, 0.75, 0.3333, 1.0, 0.3, 1.0, 0.3, 0.75, 0.3, 0.75, 0.3, 1.0, 0.2667, 1.0, 0.2667, 0.75, 0.2667, 0.75, 0.2667, 1.0, 0.2333, 1.0, 0.2333, 0.75, 0.2333, 0.75, 0.2333, 1.0, 0.2, 1.0, 0.2, 0.75, 0.2, 0.75, 0.2, 1.0, 0.1667, 1.0, 0.1667, 0.75, 0.1667, 0.75, 0.1667, 1.0, 0.1333, 1.0, 0.1333, 0.75, 0.1333, 0.75, 0.1333, 1.0, 0.1, 1.0, 0.1, 0.75, 0.1, 0.75, 0.1, 1.0, 0.06667, 1.0, 0.06667, 0.75, 0.06667, 0.75, 0.06667, 1.0, 0.03333, 1.0, 0.03333, 0.75, 0.03333, 0.75, 0.03333, 1.0, -3.651e-07, 1.0, -3.651e-07, 0.75, 0.1, 0.5, 0.06667, 0.5246, 0.06667, 0.5246, 0.1, 0.5, 0.1333, 0.5, 0.1333, 0.75, 0.1, 0.75, 0.1, 0.5, 0.1667, 0.5, 0.1667, 0.75, 0.1333, 0.75, 0.1333, 0.5, 0.2, 0.5, 0.2, 0.75, 0.1667, 0.75, 0.1667, 0.5, 0.2333, 0.5, 0.2333, 0.75, 0.2, 0.75, 0.2, 0.5, 0.2667, 0.5, 0.2667, 0.75, 0.2333, 0.75, 0.2333, 0.5, 0.3, 0.5, 0.3, 0.75, 0.2667, 0.75, 0.2667, 0.5, 0.3333, 0.5, 0.3333, 0.75, 0.3, 0.75, 0.3, 0.5, 0.3667, 0.5, 0.3667, 0.75, 0.3333, 0.75, 0.3333, 0.5, 0.4, 0.5, 0.4, 0.75, 0.3667, 0.75, 0.3667, 0.5, 1.0, 0.75, 0.9667, 0.75, 0.9667, 1.0, 1.0, 1.0, 0.9667, 0.75, 0.9333, 0.75, 0.9333, 1.0, 0.9667, 1.0, 0.9333, 0.75, 0.9, 0.75, 0.9, 1.0, 0.9333, 1.0, 0.9, 0.75, 0.8667, 0.75, 0.8667, 1.0, 0.9, 1.0, 0.8667, 0.75, 0.8333, 0.75, 0.8333, 1.0, 0.8667, 1.0, 0.8333, 0.75, 0.8, 0.75, 0.8, 1.0, 0.8333, 1.0, 0.8, 0.75, 0.7667, 0.75, 0.7667, 1.0, 0.8, 1.0, 0.7667, 0.75, 0.7333, 0.75, 0.7333, 1.0, 0.7667, 1.0, 0.7333, 0.75, 0.7, 0.75, 0.7, 1.0, 0.7333, 1.0, 0.7, 0.75, 0.6667, 0.75, 0.6667, 1.0, 0.7, 1.0, 0.6667, 0.75, 0.6333, 0.75, 0.6333, 1.0, 0.6667, 1.0, 0.6333, 0.75, 0.6, 0.75, 0.6, 1.0, 0.6333, 1.0, 0.6, 0.75, 0.5667, 0.75, 0.5667, 1.0, 0.6, 1.0, 0.5667, 0.75, 0.5333, 0.75, 0.5333, 1.0, 0.5667, 1.0, 0.5333, 0.75, 0.5, 0.75, 0.5, 1.0, 0.5333, 1.0, 0.5, 0.75, 0.4667, 0.75, 0.4667, 1.0, 0.5, 1.0, 0.4667, 0.75, 0.4333, 0.75, 0.4333, 1.0, 0.4667, 1.0, 0.4333, 0.75, 0.4, 0.75, 0.4, 1.0, 0.4333, 1.0, 0.4, 0.75, 0.3667, 0.75, 0.3667, 1.0, 0.4, 1.0, 0.3667, 0.75, 0.3333, 0.75, 0.3333, 1.0, 0.3667, 1.0, 0.3333, 0.75, 0.3, 0.75, 0.3, 1.0, 0.3333, 1.0, 0.3, 0.75, 0.2667, 0.75, 0.2667, 1.0, 0.3, 1.0, 0.2667, 0.75, 0.2333, 0.75, 0.2333, 1.0, 0.2667, 1.0, 0.2333, 0.75, 0.2, 0.75, 0.2, 1.0, 0.2333, 1.0, 0.2, 0.75, 0.1667, 0.75, 0.1667, 1.0, 0.2, 1.0, 0.1667, 0.75, 0.1333, 0.75, 0.1333, 1.0, 0.1667, 1.0, 0.1333, 0.75, 0.1, 0.75, 0.1, 1.0, 0.1333, 1.0, 0.1, 0.75, 0.06667, 0.75, 0.06667, 1.0, 0.1, 1.0, 0.06667, 0.75, 0.03333, 0.75, 0.03333, 1.0, 0.06667, 1.0, 0.03333, 0.75, -3.651e-07, 0.75, -3.651e-07, 1.0, 0.03333, 1.0, 0.1333, 0.5, 0.1, 0.5, 0.1, 0.5092, 0.1, 0.75, 0.1333, 0.75, 0.1667, 0.5, 0.1333, 0.5, 0.1333, 0.75, 0.1667, 0.75, 0.2, 0.5, 0.1667, 0.5, 0.1667, 0.75, 0.2, 0.75, 0.2333, 0.5, 0.2, 0.5, 0.2, 0.75, 0.2333, 0.75, 0.2667, 0.5, 0.2333, 0.5, 0.2333, 0.75, 0.2667, 0.75, 0.3, 0.5, 0.2667, 0.5, 0.2667, 0.75, 0.3, 0.75, 0.3333, 0.5, 0.3, 0.5, 0.3, 0.75, 0.3333, 0.75, 0.3667, 0.5, 0.3333, 0.5, 0.3333, 0.75, 0.3667, 0.75, 0.4, 0.5, 0.3667, 0.5, 0.3667, 0.75, 0.4, 0.75, 0.9667, 1.0, 1.0, 1.0, 1.0, 1.0, 0.9667, 1.0, 0.9333, 1.0, 0.9667, 1.0, 0.9667, 1.0, 0.9333, 1.0, 0.9, 1.0, 0.9333, 1.0, 0.9333, 1.0, 0.9, 1.0, 0.8667, 1.0, 0.9, 1.0, 0.9, 1.0, 0.8667, 1.0, 0.8333, 1.0, 0.8667, 1.0, 0.8667, 1.0, 0.8333, 1.0, 0.8, 1.0, 0.8333, 1.0, 0.8333, 1.0, 0.8, 1.0, 0.7667, 1.0, 0.8, 1.0, 0.8, 1.0, 0.7667, 1.0, 0.7333, 1.0, 0.7667, 1.0, 0.7667, 1.0, 0.7333, 1.0, 0.7, 1.0, 0.7333, 1.0, 0.7333, 1.0, 0.7, 1.0, 0.6667, 1.0, 0.7, 1.0, 0.7, 1.0, 0.6667, 1.0, 0.6333, 1.0, 0.6667, 1.0, 0.6667, 1.0, 0.6333, 1.0, 0.6, 1.0, 0.6333, 1.0, 0.6333, 1.0, 0.6, 1.0, 0.5667, 1.0, 0.6, 1.0, 0.6, 1.0, 0.5667, 1.0, 0.5333, 1.0, 0.5667, 1.0, 0.5667, 1.0, 0.5333, 1.0, 0.5, 1.0, 0.5333, 1.0, 0.5333, 1.0, 0.5, 1.0, 0.4667, 1.0, 0.5, 1.0, 0.5, 1.0, 0.4667, 1.0, 0.4333, 1.0, 0.4667, 1.0, 0.4667, 1.0, 0.4333, 1.0, 0.4, 1.0, 0.4333, 1.0, 0.4333, 1.0, 0.4, 1.0, 0.3667, 1.0, 0.4, 1.0, 0.4, 1.0, 0.3667, 1.0, 0.3333, 1.0, 0.3667, 1.0, 0.3667, 1.0, 0.3333, 1.0, 0.3, 1.0, 0.3333, 1.0, 0.3333, 1.0, 0.3, 1.0, 0.2667, 1.0, 0.3, 1.0, 0.3, 1.0, 0.2667, 1.0, 0.2333, 1.0, 0.2667, 1.0, 0.2667, 1.0, 0.2333, 1.0, 0.2, 1.0, 0.2333, 1.0, 0.2333, 1.0, 0.2, 1.0, 0.1667, 1.0, 0.2, 1.0, 0.2, 1.0, 0.1667, 1.0, 0.1333, 1.0, 0.1667, 1.0, 0.1667, 1.0, 0.1333, 1.0, 0.1, 1.0, 0.1333, 1.0, 0.1333, 1.0, 0.1, 1.0, 0.06667, 1.0, 0.1, 1.0, 0.1, 1.0, 0.06667, 1.0, 0.03333, 1.0, 0.06667, 1.0, 0.06667, 1.0, 0.03333, 1.0, -3.651e-07, 1.0, 0.03333, 1.0, 0.03333, 1.0, -3.651e-07, 1.0, 0.4667, 0.5596, 0.5, 0.5839, 0.5, 0.75, 0.4667, 0.75, 0.5333, 0.6111, 0.5667, 0.6316, 0.5667, 0.75, 0.5333, 0.75, 0.6, 0.6452, 0.6333, 0.6543, 0.6333, 0.75, 0.6, 0.75, 0.6667, 0.6606, 0.7, 0.6633, 0.7, 0.75, 0.6667, 0.75, 0.7333, 0.6652, 0.7667, 0.6663, 0.7667, 0.75, 0.7333, 0.75, 0.8, 0.6664, 0.8333, 0.6624, 0.8333, 0.75, 0.8, 0.75, 0.8667, 0.6536, 0.9, 0.6417, 0.9, 0.75, 0.8667, 0.75, 0.9333, 0.6282, 0.9667, 0.6131, 0.9667, 0.75, 0.9333, 0.75, 0.03333, 0.5591, 0.06667, 0.5246, 0.06667, 0.75, 0.03333, 0.75, 0.4333, 0.5279, 0.4667, 0.5596, 0.4667, 0.75, 0.4333, 0.75, 0.5, 0.5839, 0.5333, 0.6111, 0.5333, 0.75, 0.5, 0.75, 0.5667, 0.6316, 0.6, 0.6452, 0.6, 0.75, 0.5667, 0.75, 0.6333, 0.6543, 0.6667, 0.6606, 0.6667, 0.75, 0.6333, 0.75, 0.7, 0.6633, 0.7333, 0.6652, 0.7333, 0.75, 0.7, 0.75, 0.7667, 0.6663, 0.8, 0.6664, 0.8, 0.75, 0.7667, 0.75, 0.8333, 0.6624, 0.8667, 0.6536, 0.8667, 0.75, 0.8333, 0.75, 0.9, 0.6417, 0.9333, 0.6282, 0.9333, 0.75, 0.9, 0.75, 0.9667, 0.6131, 1.0, 0.586, 1.0, 0.75, 0.9667, 0.75, -3.651e-07, 0.586, 0.03333, 0.5591, 0.03333, 0.75, -3.651e-07, 0.75, 0.06667, 0.5246, 0.1, 0.5, 0.1, 0.75, 0.06667, 0.75, 0.4, 0.5, 0.4333, 0.5279, 0.4333, 0.75, 0.4, 0.75, 0.06667, 0.5, 0.1, 0.5, 0.1, 0.5, 0.06667, 0.5, 0.6, 0.641, 0.5667, 0.6256, 0.5667, 0.75, 0.6, 0.75, 0.6667, 0.659, 0.6333, 0.6518, 0.6333, 0.75, 0.6667, 0.75, 0.7333, 0.6607, 0.7, 0.6615, 0.7, 0.75, 0.7333, 0.75, 0.8, 0.6624, 0.7667, 0.6646, 0.7667, 0.75, 0.8, 0.75, 0.8667, 0.6515, 0.8333, 0.6603, 0.8333, 0.75, 0.8667, 0.75, 1.0, 0.588, 0.9667, 0.6142, 0.9667, 0.75, 1.0, 0.75, 0.9333, 0.6279, 0.9, 0.6407, 0.9, 0.75, 0.9333, 0.75, 0.03333, 0.558, -3.651e-07, 0.588, -3.651e-07, 0.75, 0.03333, 0.75, 0.1, 0.5092, 0.06667, 0.5326, 0.06667, 0.75, 0.1, 0.75, 0.4333, 0.5301, 0.4, 0.5, 0.4, 0.75, 0.4333, 0.75, 0.5, 0.5826, 0.4667, 0.5583, 0.4667, 0.75, 0.5, 0.75, 0.5667, 0.6256, 0.5333, 0.6059, 0.5333, 0.75, 0.5667, 0.75, 0.6333, 0.6518, 0.6, 0.641, 0.6, 0.75, 0.6333, 0.75, 0.7, 0.6615, 0.6667, 0.659, 0.6667, 0.75, 0.7, 0.75, 0.7667, 0.6646, 0.7333, 0.6607, 0.7333, 0.75, 0.7667, 0.75, 0.8333, 0.6603, 0.8, 0.6624, 0.8, 0.75, 0.8333, 0.75, 0.9, 0.6407, 0.8667, 0.6515, 0.8667, 0.75, 0.9, 0.75, 0.9667, 0.6142, 0.9333, 0.6279, 0.9333, 0.75, 0.9667, 0.75, 0.06667, 0.5326, 0.03333, 0.558, 0.03333, 0.75, 0.06667, 0.75, 0.4667, 0.5583, 0.4333, 0.5301, 0.4333, 0.75, 0.4667, 0.75, 0.5333, 0.6059, 0.5, 0.5826, 0.5, 0.75, 0.5333, 0.75])
me_011.use_remesh_fix_poles = True
me_011.use_remesh_preserve_attributes = False
me_011.use_mirror_vertex_groups = False
me_011.update()

# ---- objects
ob_mill_body = bpy.data.objects.new('Mill_body', me_005)
ob_mill_wing = bpy.data.objects.new('Mill_wing', me_x)
ob_mill_in = bpy.data.objects.new('Mill_in', me_009)
ob_mill_out = bpy.data.objects.new('Mill_out', me_011)

# ---- transforms, parenting, visibility, modifiers, constraints
ob_mill_body.location = (0.0, 0.0, 0.0)
ob_mill_body.rotation_euler = (1.571, 0.0, 0.0)
ob_mill_body.scale = (1.0, 1.0, 0.3)
ob_mill_body.lineart.crease_threshold = 0.0
ob_mill_wing.location = (0.4, 0.0, 0.0)
ob_mill_wing.rotation_euler = (1.571, 0.0, 0.0)
ob_mill_wing.scale = (0.4, 0.05, 0.3)
ob_mill_wing.lineart.crease_threshold = 0.0
ob_mill_in.location = (-0.5, 0.0, 1.0)
ob_mill_in.lineart.crease_threshold = 0.0
ob_mill_out.location = (0.5, 0.0, -1.0)
ob_mill_out.rotation_euler = (3.142, 0.0, 3.142)
ob_mill_out.lineart.crease_threshold = 0.0

# ---- collection membership
col_collection.objects.link(ob_mill_body)
col_collection.objects.link(ob_mill_wing)
col_collection.objects.link(ob_mill_in)
col_collection.objects.link(ob_mill_out)

# ---- scene / render settings (as saved in the file)
scene.frame_start = 1; scene.frame_end = 250; scene.frame_set(1)
scene.render.engine = 'BLENDER_EEVEE_NEXT'
scene.cycles.use_denoising = False
scene.cycles.samples = 128
scene.cycles.sampling_pattern = 'TABULATED_SOBOL'
scene.cycles.use_adaptive_sampling = False
scene.cycles.use_light_tree = False
scene.view_settings.view_transform = 'Filmic'
bpy.context.view_layer.update()

# ---- added for rendering (the .blend has no active camera and no usable light): camera, sun
cam_auto = bpy.data.cameras.new('AutoCamera')
cam_auto.lens = 50.0
cam_auto.sensor_width = 36.0
cam_auto.clip_end = 1000.0
ob_auto_camera = bpy.data.objects.new('AutoCamera', cam_auto)
scene.collection.objects.link(ob_auto_camera)
ob_auto_camera.location = (3.23167, -3.87801, 2.58534)
ob_auto_camera.rotation_euler = (1.09748, -7.21219e-08, 0.694738)
scene.camera = ob_auto_camera
light_auto_sun = bpy.data.lights.new('AutoSun', 'SUN')
light_auto_sun.energy = 3.0
light_auto_sun.angle = 0.0523599
ob_auto_sun = bpy.data.objects.new('AutoSun', light_auto_sun)
scene.collection.objects.link(ob_auto_sun)
ob_auto_sun.rotation_euler = (0.872665, 0.174533, 0.523599)
bpy.context.view_layer.update()
